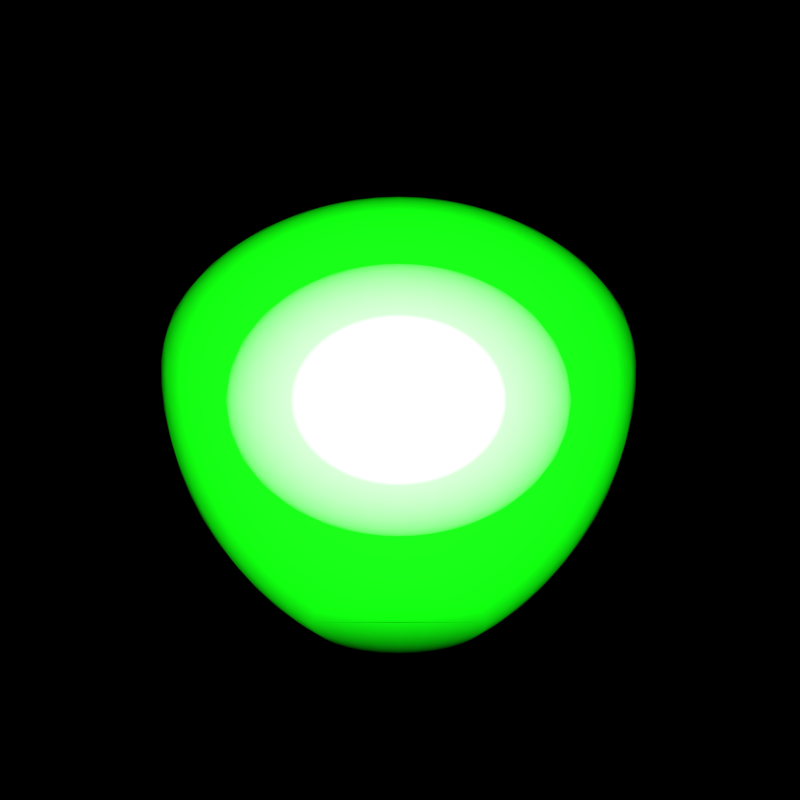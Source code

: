 # Source: Small_Energy_Blast.blend  (saved by Blender 3.1.7; exported with 4.5.12 LTS)
import bpy
from mathutils import Matrix  # noqa: F401  (used for matrix-valued properties, if any)

bpy.ops.wm.read_factory_settings(use_empty=True)
scene = bpy.context.scene
scene.name = 'Scene'

# ---- collections
col_outfit_camera = bpy.data.collections.new('Outfit Camera'); scene.collection.children.link(col_outfit_camera)
col_top_camera = bpy.data.collections.new('Top Camera'); scene.collection.children.link(col_top_camera)
col_nova_camera = bpy.data.collections.new('Nova Camera'); scene.collection.children.link(col_nova_camera)
col_outfit = bpy.data.collections.new('Outfit'); scene.collection.children.link(col_outfit)
col_green = bpy.data.collections.new('Green'); scene.collection.children.link(col_green)

# ---- materials (node trees are filled in below, after node groups)
mat_material = bpy.data.materials.new('Material')
mat_outer_glow = bpy.data.materials.new('Outer Glow')
mat_red_glow = bpy.data.materials.new('Red Glow')
mat_red_glow.diffuse_color = (0.9911, 0.0, 0.1119, 1.0)
mat_inner_glow = bpy.data.materials.new('Inner Glow')
mat_outer_glow_001 = bpy.data.materials.new('Outer Glow.001')
mat_outer_glow_001.diffuse_color = (0.5457, 1.0, 0.5457, 1.0)
mat_green_glow = bpy.data.materials.new('Green Glow')
mat_green_glow.diffuse_color = (0.005181, 0.9911, 0.005182, 1.0)

# ---- node groups
ng_auto_smooth = bpy.data.node_groups.new('Auto Smooth', 'GeometryNodeTree')
_s = ng_auto_smooth.interface.new_socket(name='Geometry', in_out='OUTPUT', socket_type='NodeSocketGeometry')
_s = ng_auto_smooth.interface.new_socket(name='Geometry', in_out='INPUT', socket_type='NodeSocketGeometry')
_s = ng_auto_smooth.interface.new_socket(name='Angle', in_out='INPUT', socket_type='NodeSocketFloat')
_s.subtype = 'ANGLE'
_s.min_value = 0.0
_s.max_value = 3.142
ng_auto_smooth.is_modifier = True
_N = ng_auto_smooth.nodes; _L = ng_auto_smooth.links
n0 = _N.new('NodeGroupOutput'); n0.name = 'Group Output'; n0.location = (480, -100)
n1 = _N.new('NodeGroupInput'); n1.name = 'Group Input'; n1.location = (-420, -300)
n2 = _N.new('NodeGroupInput'); n2.name = 'Group Input.001'; n2.location = (-60, -100)
n3 = _N.new('GeometryNodeSetShadeSmooth'); n3.name = 'Set Shade Smooth'; n3.location = (120, -100)
n3.domain = 'EDGE'
n4 = _N.new('GeometryNodeSetShadeSmooth'); n4.name = 'Set Shade Smooth.001'; n4.location = (300, -100)
n5 = _N.new('GeometryNodeInputMeshEdgeAngle'); n5.name = 'Edge Angle'; n5.location = (-420, -220)
n6 = _N.new('GeometryNodeInputEdgeSmooth'); n6.name = 'Is Edge Smooth'; n6.location = (-60, -160)
n7 = _N.new('GeometryNodeInputShadeSmooth'); n7.name = 'Is Face Smooth'; n7.location = (-240, -340)
n8 = _N.new('FunctionNodeBooleanMath'); n8.name = 'Boolean Math'; n8.location = (-60, -220)
n9 = _N.new('FunctionNodeCompare'); n9.name = 'Compare'; n9.location = (-240, -180)
n9.operation = 'LESS_EQUAL'
_L.new(n5.outputs[0], n9.inputs[0])
_L.new(n4.outputs[0], n0.inputs[0])
_L.new(n1.outputs[1], n9.inputs[1])
_L.new(n9.outputs[0], n8.inputs[0])
_L.new(n7.outputs[0], n8.inputs[1])
_L.new(n2.outputs[0], n3.inputs[0])
_L.new(n6.outputs[0], n3.inputs[1])
_L.new(n3.outputs[0], n4.inputs[0])
_L.new(n8.outputs[0], n3.inputs[2])
n0.is_active_output = True

# ---- material node trees
mat_material.use_nodes = True; mat_material.node_tree.nodes.clear()
_N = mat_material.node_tree.nodes; _L = mat_material.node_tree.links
n0 = _N.new('ShaderNodeOutputMaterial'); n0.name = 'Material Output'; n0.location = (300, 300)
n1 = _N.new('ShaderNodeEmission'); n1.name = 'Emission'; n1.location = (10, 300)
n1.inputs[1].default_value = 0.5
_L.new(n1.outputs[0], n0.inputs[0])
n0.is_active_output = True
mat_outer_glow.use_nodes = True; mat_outer_glow.node_tree.nodes.clear()
_N = mat_outer_glow.node_tree.nodes; _L = mat_outer_glow.node_tree.links
n0 = _N.new('ShaderNodeOutputMaterial'); n0.name = 'Material Output'; n0.location = (337, 300)
n1 = _N.new('ShaderNodeEmission'); n1.name = 'Emission'; n1.location = (-87, 262)
n1.inputs[1].default_value = 0.8
_L.new(n1.outputs[0], n0.inputs[1])
n0.is_active_output = True
mat_red_glow.use_nodes = True; mat_red_glow.node_tree.nodes.clear()
_N = mat_red_glow.node_tree.nodes; _L = mat_red_glow.node_tree.links
n0 = _N.new('ShaderNodeOutputMaterial'); n0.name = 'Material Output'; n0.location = (337, 300)
n1 = _N.new('ShaderNodeEmission'); n1.name = 'Emission'; n1.location = (-87, 262)
n1.inputs[0].default_value = (0.9911, 0.0, 0.1119, 1.0)
n1.inputs[1].default_value = 1.4
_L.new(n1.outputs[0], n0.inputs[1])
n0.is_active_output = True
mat_inner_glow.use_nodes = True; mat_inner_glow.node_tree.nodes.clear()
_N = mat_inner_glow.node_tree.nodes; _L = mat_inner_glow.node_tree.links
n0 = _N.new('ShaderNodeOutputMaterial'); n0.name = 'Material Output'; n0.location = (337, 300)
n1 = _N.new('ShaderNodeEmission'); n1.name = 'Emission'; n1.location = (-87, 262)
n1.inputs[1].default_value = 1.3
_L.new(n1.outputs[0], n0.inputs[1])
n0.is_active_output = True
mat_outer_glow_001.use_nodes = True; mat_outer_glow_001.node_tree.nodes.clear()
_N = mat_outer_glow_001.node_tree.nodes; _L = mat_outer_glow_001.node_tree.links
n0 = _N.new('ShaderNodeOutputMaterial'); n0.name = 'Material Output'; n0.location = (337, 300)
n1 = _N.new('ShaderNodeEmission'); n1.name = 'Emission'; n1.location = (-87, 262)
n1.inputs[0].default_value = (0.5457, 1.0, 0.5457, 1.0)
n1.inputs[1].default_value = 1.2
_L.new(n1.outputs[0], n0.inputs[1])
n0.is_active_output = True
mat_green_glow.use_nodes = True; mat_green_glow.node_tree.nodes.clear()
_N = mat_green_glow.node_tree.nodes; _L = mat_green_glow.node_tree.links
n0 = _N.new('ShaderNodeOutputMaterial'); n0.name = 'Material Output'; n0.location = (337, 300)
n1 = _N.new('ShaderNodeEmission'); n1.name = 'Emission'; n1.location = (-87, 262)
n1.inputs[0].default_value = (0.005181, 0.9911, 0.005182, 1.0)
n1.inputs[1].default_value = 1.4
_L.new(n1.outputs[0], n0.inputs[1])
n0.is_active_output = True

# ---- world
world_world = bpy.data.worlds.new('World'); scene.world = world_world
world_world.color = (0.0, 0.0, 0.0)
world_world.use_sun_shadow = False
world_world.sun_shadow_jitter_overblur = 0.0
world_world.cycles.sampling_method = 'NONE'
world_world.cycles.sample_map_resolution = 256

# ---- cameras
cam_camera_002 = bpy.data.cameras.new('Camera.002')
cam_camera_002.type = 'ORTHO'
cam_camera_002.clip_end = 100.0
cam_camera_002.lens = 441.0
cam_camera_002.sensor_width = 32.0
cam_camera_002.sensor_height = 18.0
cam_camera_002.ortho_scale = 1.1
cam_camera_002.show_background_images = True
cam_camera_002.dof.focus_distance = 0.0
cam_camera_001 = bpy.data.cameras.new('Camera.001')
cam_camera_001.type = 'ORTHO'
cam_camera_001.clip_end = 100.0
cam_camera_001.lens = 170.0
cam_camera_001.sensor_width = 32.0
cam_camera_001.sensor_height = 18.0
cam_camera_001.ortho_scale = 5.0
cam_camera_001.show_composition_thirds = True
cam_camera_001.dof.focus_distance = 0.0
cam_camera_003 = bpy.data.cameras.new('Camera.003')
cam_camera_003.type = 'ORTHO'
cam_camera_003.clip_end = 100.0
cam_camera_003.lens = 170.0
cam_camera_003.sensor_width = 32.0
cam_camera_003.sensor_height = 18.0
cam_camera_003.ortho_scale = 5.0
cam_camera_003.show_composition_thirds = True
cam_camera_003.dof.focus_distance = 0.0

# ---- lights
light_lamp_002 = bpy.data.lights.new('Lamp.002', 'POINT')
light_lamp_002.transmission_factor = 0.0
light_lamp_002.cutoff_distance = 30.0
light_lamp_002.energy = 500.0
light_lamp_002.shadow_buffer_clip_start = 1.001
light_lamp_002.shadow_soft_size = 1.0
light_lamp_002.shadow_maximum_resolution = 0.006
light_lamp_002.use_absolute_resolution = True
light_lamp_002.cycles.use_multiple_importance_sampling = False
light_sun_002 = bpy.data.lights.new('Sun.002', 'SUN')
light_sun_002.transmission_factor = 0.0
light_sun_002.angle = 1.571
light_sun_002.energy = 2.5
light_sun_002.shadow_buffer_clip_start = 0.5
light_sun_002.shadow_soft_size = 1.0
light_sun_002.shadow_cascade_max_distance = 1000.0
light_sun_002.cycles.use_multiple_importance_sampling = False
light_point_001 = bpy.data.lights.new('Point.001', 'POINT')
light_point_001.color = (0.7187, 0.8527, 1.0)
light_point_001.transmission_factor = 0.0
light_point_001.energy = 2000.0
light_point_001.shadow_buffer_clip_start = 0.5
light_point_001.shadow_soft_size = 0.1
light_point_001.shadow_maximum_resolution = 0.006
light_point_001.use_absolute_resolution = True
light_point_001.cycles.use_multiple_importance_sampling = False
light_sun_001 = bpy.data.lights.new('Sun.001', 'SUN')
light_sun_001.transmission_factor = 0.0
light_sun_001.angle = 0.1993
light_sun_001.energy = 5.0
light_sun_001.shadow_buffer_clip_start = 0.5
light_sun_001.shadow_soft_size = 0.1
light_sun_001.shadow_cascade_max_distance = 1000.0
light_sun_001.cycles.use_multiple_importance_sampling = False
light_point_002 = bpy.data.lights.new('Point.002', 'POINT')
light_point_002.color = (0.7187, 0.8527, 1.0)
light_point_002.transmission_factor = 0.0
light_point_002.energy = 2000.0
light_point_002.shadow_buffer_clip_start = 0.5
light_point_002.shadow_soft_size = 0.1
light_point_002.shadow_maximum_resolution = 0.006
light_point_002.use_absolute_resolution = True
light_point_002.cycles.use_multiple_importance_sampling = False
light_sun_003 = bpy.data.lights.new('Sun.003', 'SUN')
light_sun_003.transmission_factor = 0.0
light_sun_003.angle = 0.1993
light_sun_003.energy = 5.0
light_sun_003.shadow_buffer_clip_start = 0.5
light_sun_003.shadow_soft_size = 0.1
light_sun_003.shadow_cascade_max_distance = 1000.0
light_sun_003.cycles.use_multiple_importance_sampling = False

# ---- meshes
me_circle_002 = bpy.data.meshes.new('Circle.002')
me_circle_002.from_pydata([(0.8315, -0.5556, 0.0), (0.9239, 0.3827, 0.0), (0.8315, 0.5556, 0.0), (0.7071, 0.7071, 0.0), (0.5556, 0.8315, 0.0), (0.1951, 0.9808, 0.0), (-1.145e-07, 1.0, 6.966e-08), (-1.416e-07, 0.9808, 0.1951), (-1.863e-07, 0.9239, 0.3827), (-7.451e-08, 0.8315, 0.5556), (-1.341e-07, 0.7071, 0.7071), (2.98e-08, 0.5556, 0.8315), (-1.043e-07, 0.3827, 0.9239), (4.47e-08, 0.1951, 0.9808), (1.49e-07, -1.781e-07, 1.0), (4.47e-08, -0.1951, 0.9808), (1.043e-07, -0.3827, 0.9239), (2.98e-08, -0.5556, 0.8315), (7.451e-08, -0.7071, 0.7071), (1.267e-07, -0.8315, 0.5556), (1.788e-07, -0.9239, 0.3827), (1.602e-07, -0.9808, 0.1951), (0.03806, 0.9808, 0.1913), (0.07466, 0.9239, 0.3753), (0.1084, 0.8315, 0.5449), (0.1379, 0.7071, 0.6935), (0.1622, 0.5556, 0.8155), (0.1802, 0.3827, 0.9061), (0.1913, 0.1951, 0.9619), (0.1951, -1.755e-07, 0.9808), (0.1913, -0.1951, 0.9619), (0.1802, -0.3827, 0.9061), (0.1622, -0.5556, 0.8155), (0.1379, -0.7071, 0.6935), (0.1084, -0.8315, 0.5449), (0.07466, -0.9239, 0.3753), (0.03806, -0.9808, 0.1913), (0.07466, 0.9808, 0.1802), (0.1464, 0.9239, 0.3536), (0.2126, 0.8315, 0.5133), (0.2706, 0.7071, 0.6533), (0.3182, 0.5556, 0.7682), (0.3536, 0.3827, 0.8536), (0.3753, 0.1951, 0.9061), (0.3827, -1.678e-07, 0.9239), (0.3753, -0.1951, 0.9061), (0.3536, -0.3827, 0.8536), (0.3182, -0.5556, 0.7682), (0.2706, -0.7071, 0.6533), (0.2126, -0.8315, 0.5133), (0.1464, -0.9239, 0.3536), (0.07466, -0.9808, 0.1802), (0.1084, 0.9808, 0.1622), (0.2126, 0.9239, 0.3182), (0.3087, 0.8315, 0.4619), (0.3928, 0.7071, 0.5879), (0.4619, 0.5556, 0.6913), (0.5133, 0.3827, 0.7682), (0.5449, 0.1951, 0.8155), (0.5556, -1.554e-07, 0.8315), (0.5449, -0.1951, 0.8155), (0.5133, -0.3827, 0.7682), (0.4619, -0.5556, 0.6913), (0.3928, -0.7071, 0.5879), (0.3087, -0.8315, 0.4619), (0.2126, -0.9239, 0.3182), (0.1084, -0.9808, 0.1622), (0.1379, 0.9808, 0.1379), (0.2706, 0.9239, 0.2706), (0.3928, 0.8315, 0.3928), (0.5, 0.7071, 0.5), (0.5879, 0.5556, 0.5879), (0.6533, 0.3827, 0.6533), (0.6935, 0.1951, 0.6935), (0.7071, -1.387e-07, 0.7071), (0.6935, -0.1951, 0.6935), (0.6533, -0.3827, 0.6533), (0.5879, -0.5556, 0.5879), (0.5, -0.7071, 0.5), (0.3928, -0.8315, 0.3928), (0.2706, -0.9239, 0.2706), (0.1379, -0.9808, 0.1379), (0.1622, 0.9808, 0.1084), (0.3182, 0.9239, 0.2126), (0.4619, 0.8315, 0.3087), (0.5879, 0.7071, 0.3928), (0.6913, 0.5556, 0.4619), (0.7682, 0.3827, 0.5133), (0.8155, 0.1951, 0.5449), (0.8315, -1.184e-07, 0.5556), (0.8155, -0.1951, 0.5449), (0.7682, -0.3827, 0.5133), (0.6913, -0.5556, 0.4619), (0.5879, -0.7071, 0.3928), (0.4619, -0.8315, 0.3087), (0.3182, -0.9239, 0.2126), (0.1622, -0.9808, 0.1084), (0.1802, 0.9808, 0.07466), (0.3536, 0.9239, 0.1464), (0.5133, 0.8315, 0.2126), (0.6533, 0.7071, 0.2706), (0.7682, 0.5556, 0.3182), (0.8536, 0.3827, 0.3536), (0.9061, 0.1951, 0.3753), (0.9239, -9.513e-08, 0.3827), (0.9061, -0.1951, 0.3753), (0.8536, -0.3827, 0.3536), (0.7682, -0.5556, 0.3182), (0.6533, -0.7071, 0.2706), (0.5133, -0.8315, 0.2126), (0.3536, -0.9239, 0.1464), (0.1802, -0.9808, 0.07466), (-4.649e-08, -1.0, -2.389e-07), (0.1913, 0.9808, 0.03806), (0.3753, 0.9239, 0.07466), (0.5449, 0.8315, 0.1084), (0.6935, 0.7071, 0.1379), (0.8155, 0.5556, 0.1622), (0.9061, 0.3827, 0.1802), (0.9619, 0.1951, 0.1913), (0.9808, -6.992e-08, 0.1951), (0.9619, -0.1951, 0.1913), (0.9061, -0.3827, 0.1802), (0.8155, -0.5556, 0.1622), (0.6935, -0.7071, 0.1379), (0.5449, -0.8315, 0.1084), (0.3753, -0.9239, 0.07466), (0.1913, -0.9808, 0.03806), (0.3827, 0.9239, 3.278e-07), (0.9808, 0.1951, -1.043e-07), (1.0, -4.371e-08, -1.639e-07), (0.9808, -0.1951, -1.043e-07), (0.9239, -0.3827, -1.639e-07), (0.7071, -0.7071, -1.341e-07), (0.5556, -0.8315, -2.682e-07), (0.3827, -0.9239, -3.204e-07), (0.1951, -0.9808, -2.608e-07)], [], [(14, 29, 28, 13), (15, 30, 29, 14), (16, 31, 30, 15), (17, 32, 31, 16), (18, 33, 32, 17), (19, 34, 33, 18), (20, 35, 34, 19), (7, 22, 6), (21, 36, 35, 20), (8, 23, 22, 7), (112, 36, 21), (9, 24, 23, 8), (10, 25, 24, 9), (11, 26, 25, 10), (12, 27, 26, 11), (13, 28, 27, 12), (32, 47, 46, 31), (33, 48, 47, 32), (34, 49, 48, 33), (35, 50, 49, 34), (22, 37, 6), (36, 51, 50, 35), (23, 38, 37, 22), (112, 51, 36), (24, 39, 38, 23), (25, 40, 39, 24), (26, 41, 40, 25), (27, 42, 41, 26), (28, 43, 42, 27), (29, 44, 43, 28), (30, 45, 44, 29), (31, 46, 45, 30), (50, 65, 64, 49), (37, 52, 6), (51, 66, 65, 50), (38, 53, 52, 37), (112, 66, 51), (39, 54, 53, 38), (40, 55, 54, 39), (41, 56, 55, 40), (42, 57, 56, 41), (43, 58, 57, 42), (44, 59, 58, 43), (45, 60, 59, 44), (46, 61, 60, 45), (47, 62, 61, 46), (48, 63, 62, 47), (49, 64, 63, 48), (55, 70, 69, 54), (56, 71, 70, 55), (57, 72, 71, 56), (58, 73, 72, 57), (59, 74, 73, 58), (60, 75, 74, 59), (61, 76, 75, 60), (62, 77, 76, 61), (63, 78, 77, 62), (64, 79, 78, 63), (65, 80, 79, 64), (52, 67, 6), (66, 81, 80, 65), (53, 68, 67, 52), (112, 81, 66), (54, 69, 68, 53), (73, 88, 87, 72), (74, 89, 88, 73), (75, 90, 89, 74), (76, 91, 90, 75), (77, 92, 91, 76), (78, 93, 92, 77), (79, 94, 93, 78), (80, 95, 94, 79), (67, 82, 6), (81, 96, 95, 80), (68, 83, 82, 67), (112, 96, 81), (69, 84, 83, 68), (70, 85, 84, 69), (71, 86, 85, 70), (72, 87, 86, 71), (91, 106, 105, 90), (92, 107, 106, 91), (93, 108, 107, 92), (94, 109, 108, 93), (95, 110, 109, 94), (82, 97, 6), (96, 111, 110, 95), (83, 98, 97, 82), (112, 111, 96), (84, 99, 98, 83), (85, 100, 99, 84), (86, 101, 100, 85), (87, 102, 101, 86), (88, 103, 102, 87), (89, 104, 103, 88), (90, 105, 104, 89), (109, 125, 124, 108), (110, 126, 125, 109), (97, 113, 6), (111, 127, 126, 110), (98, 114, 113, 97), (112, 127, 111), (99, 115, 114, 98), (100, 116, 115, 99), (101, 117, 116, 100), (102, 118, 117, 101), (103, 119, 118, 102), (104, 120, 119, 103), (105, 121, 120, 104), (106, 122, 121, 105), (107, 123, 122, 106), (108, 124, 123, 107), (114, 128, 5, 113), (112, 136, 127), (115, 4, 128, 114), (116, 3, 4, 115), (117, 2, 3, 116), (118, 1, 2, 117), (119, 129, 1, 118), (120, 130, 129, 119), (121, 131, 130, 120), (122, 132, 131, 121), (123, 0, 132, 122), (124, 133, 0, 123), (125, 134, 133, 124), (126, 135, 134, 125), (113, 5, 6), (127, 136, 135, 126)])
me_circle_002.polygons.foreach_set('use_smooth', [True] * 128)
_uv = me_circle_002.uv_layers.new(name='UVMap')
_uv.uv.foreach_set('vector', [0.0, 0.0, 0.0, 0.0, 0.0, 0.0, 0.0, 0.0, 0.0, 0.0, 0.0, 0.0, 0.0, 0.0, 0.0, 0.0, 0.0, 0.0, 0.0, 0.0, 0.0, 0.0, 0.0, 0.0, 0.0, 0.0, 0.0, 0.0, 0.0, 0.0, 0.0, 0.0, 0.0, 0.0, 0.0, 0.0, 0.0, 0.0, 0.0, 0.0, 0.0, 0.0, 0.0, 0.0, 0.0, 0.0, 0.0, 0.0, 0.0, 0.0, 0.0, 0.0, 0.0, 0.0, 0.0, 0.0, 0.0, 0.0, 0.0, 0.0, 0.0, 0.0, 0.0, 0.0, 0.0, 0.0, 0.0, 0.0, 0.0, 0.0, 0.0, 0.0, 0.0, 0.0, 0.0, 0.0, 0.0, 0.0, 0.0, 0.0, 0.0, 0.0, 0.0, 0.0, 0.0, 0.0, 0.0, 0.0, 0.0, 0.0, 0.0, 0.0, 0.0, 0.0, 0.0, 0.0, 0.0, 0.0, 0.0, 0.0, 0.0, 0.0, 0.0, 0.0, 0.0, 0.0, 0.0, 0.0, 0.0, 0.0, 0.0, 0.0, 0.0, 0.0, 0.0, 0.0, 0.0, 0.0, 0.0, 0.0, 0.0, 0.0, 0.0, 0.0, 0.0, 0.0, 0.0, 0.0, 0.0, 0.0, 0.0, 0.0, 0.0, 0.0, 0.0, 0.0, 0.0, 0.0, 0.0, 0.0, 0.0, 0.0, 0.0, 0.0, 0.0, 0.0, 0.0, 0.0, 0.0, 0.0, 0.0, 0.0, 0.0, 0.0, 0.0, 0.0, 0.0, 0.0, 0.0, 0.0, 0.0, 0.0, 0.0, 0.0, 0.0, 0.0, 0.0, 0.0, 0.0, 0.0, 0.0, 0.0, 0.0, 0.0, 0.0, 0.0, 0.0, 0.0, 0.0, 0.0, 0.0, 0.0, 0.0, 0.0, 0.0, 0.0, 0.0, 0.0, 0.0, 0.0, 0.0, 0.0, 0.0, 0.0, 0.0, 0.0, 0.0, 0.0, 0.0, 0.0, 0.0, 0.0, 0.0, 0.0, 0.0, 0.0, 0.0, 0.0, 0.0, 0.0, 0.0, 0.0, 0.0, 0.0, 0.0, 0.0, 0.0, 0.0, 0.0, 0.0, 0.0, 0.0, 0.0, 0.0, 0.0, 0.0, 0.0, 0.0, 0.0, 0.0, 0.0, 0.0, 0.0, 0.0, 0.0, 0.0, 0.0, 0.0, 0.0, 0.0, 0.0, 0.0, 0.0, 0.0, 0.0, 0.0, 0.0, 0.0, 0.0, 0.0, 0.0, 0.0, 0.0, 0.0, 0.0, 0.0, 0.0, 0.0, 0.0, 0.0, 0.0, 0.0, 0.0, 0.0, 0.0, 0.0, 0.0, 0.0, 0.0, 0.0, 0.0, 0.0, 0.0, 0.0, 0.0, 0.0, 0.0, 0.0, 0.0, 0.0, 0.0, 0.0, 0.0, 0.0, 0.0, 0.0, 0.0, 0.0, 0.0, 0.0, 0.0, 0.0, 0.0, 0.0, 0.0, 0.0, 0.0, 0.0, 0.0, 0.0, 0.0, 0.0, 0.0, 0.0, 0.0, 0.0, 0.0, 0.0, 0.0, 0.0, 0.0, 0.0, 0.0, 0.0, 0.0, 0.0, 0.0, 0.0, 0.0, 0.0, 0.0, 0.0, 0.0, 0.0, 0.0, 0.0, 0.0, 0.0, 0.0, 0.0, 0.0, 0.0, 0.0, 0.0, 0.0, 0.0, 0.0, 0.0, 0.0, 0.0, 0.0, 0.0, 0.0, 0.0, 0.0, 0.0, 0.0, 0.0, 0.0, 0.0, 0.0, 0.0, 0.0, 0.0, 0.0, 0.0, 0.0, 0.0, 0.0, 0.0, 0.0, 0.0, 0.0, 0.0, 0.0, 0.0, 0.0, 0.0, 0.0, 0.0, 0.0, 0.0, 0.0, 0.0, 0.0, 0.0, 0.0, 0.0, 0.0, 0.0, 0.0, 0.0, 0.0, 0.0, 0.0, 0.0, 0.0, 0.0, 0.0, 0.0, 0.0, 0.0, 0.0, 0.0, 0.0, 0.0, 0.0, 0.0, 0.0, 0.0, 0.0, 0.0, 0.0, 0.0, 0.0, 0.0, 0.0, 0.0, 0.0, 0.0, 0.0, 0.0, 0.0, 0.0, 0.0, 0.0, 0.0, 0.0, 0.0, 0.0, 0.0, 0.0, 0.0, 0.0, 0.0, 0.0, 0.0, 0.0, 0.0, 0.0, 0.0, 0.0, 0.0, 0.0, 0.0, 0.0, 0.0, 0.0, 0.0, 0.0, 0.0, 0.0, 0.0, 0.0, 0.0, 0.0, 0.0, 0.0, 0.0, 0.0, 0.0, 0.0, 0.0, 0.0, 0.0, 0.0, 0.0, 0.0, 0.0, 0.0, 0.0, 0.0, 0.0, 0.0, 0.0, 0.0, 0.0, 0.0, 0.0, 0.0, 0.0, 0.0, 0.0, 0.0, 0.0, 0.0, 0.0, 0.0, 0.0, 0.0, 0.0, 0.0, 0.0, 0.0, 0.0, 0.0, 0.0, 0.0, 0.0, 0.0, 0.0, 0.0, 0.0, 0.0, 0.0, 0.0, 0.0, 0.0, 0.0, 0.0, 0.0, 0.0, 0.0, 0.0, 0.0, 0.0, 0.0, 0.0, 0.0, 0.0, 0.0, 0.0, 0.0, 0.0, 0.0, 0.0, 0.0, 0.0, 0.0, 0.0, 0.0, 0.0, 0.0, 0.0, 0.0, 0.0, 0.0, 0.0, 0.0, 0.0, 0.0, 0.0, 0.0, 0.0, 0.0, 0.0, 0.0, 0.0, 0.0, 0.0, 0.0, 0.0, 0.0, 0.0, 0.0, 0.0, 0.0, 0.0, 0.0, 0.0, 0.0, 0.0, 0.0, 0.0, 0.0, 0.0, 0.0, 0.0, 0.0, 0.0, 0.0, 0.0, 0.0, 0.0, 0.0, 0.0, 0.0, 0.0, 0.0, 0.0, 0.0, 0.0, 0.0, 0.0, 0.0, 0.0, 0.0, 0.0, 0.0, 0.0, 0.0, 0.0, 0.0, 0.0, 0.0, 0.0, 0.0, 0.0, 0.0, 0.0, 0.0, 0.0, 0.0, 0.0, 0.0, 0.0, 0.0, 0.0, 0.0, 0.0, 0.0, 0.0, 0.0, 0.0, 0.0, 0.0, 0.0, 0.0, 0.0, 0.0, 0.0, 0.0, 0.0, 0.0, 0.0, 0.0, 0.0, 0.0, 0.0, 0.0, 0.0, 0.0, 0.0, 0.0, 0.0, 0.0, 0.0, 0.0, 0.0, 0.0, 0.0, 0.0, 0.0, 0.0, 0.0, 0.0, 0.0, 0.0, 0.0, 0.0, 0.0, 0.0, 0.0, 0.0, 0.0, 0.0, 0.0, 0.0, 0.0, 0.0, 0.0, 0.0, 0.0, 0.0, 0.0, 0.0, 0.0, 0.0, 0.0, 0.0, 0.0, 0.0, 0.0, 0.0, 0.0, 0.0, 0.0, 0.0, 0.0, 0.0, 0.0, 0.0, 0.0, 0.0, 0.0, 0.0, 0.0, 0.0, 0.0, 0.0, 0.0, 0.0, 0.0, 0.0, 0.0, 0.0, 0.0, 0.0, 0.0, 0.0, 0.0, 0.0, 0.0, 0.0, 0.0, 0.0, 0.0, 0.0, 0.0, 0.0, 0.0, 0.0, 0.0, 0.0, 0.0, 0.0, 0.0, 0.0, 0.0, 0.0, 0.0, 0.0, 0.0, 0.0, 0.0, 0.0, 0.0, 0.0, 0.0, 0.0, 0.0, 0.0, 0.0, 0.0, 0.0, 0.0, 0.0, 0.0, 0.0, 0.0, 0.0, 0.0, 0.0, 0.0, 0.0, 0.0, 0.0, 0.0, 0.0, 0.0, 0.0, 0.0, 0.0, 0.0, 0.0, 0.0, 0.0, 0.0, 0.0, 0.0, 0.0, 0.0, 0.0, 0.0, 0.0, 0.0, 0.0, 0.0, 0.0, 0.0, 0.0, 0.0, 0.0, 0.0, 0.0, 0.0, 0.0, 0.0, 0.0, 0.0, 0.0, 0.0, 0.0, 0.0, 0.0, 0.0, 0.0, 0.0, 0.0, 0.0, 0.0, 0.0, 0.0, 0.0, 0.0, 0.0, 0.0, 0.0, 0.0, 0.0, 0.0, 0.0, 0.0, 0.0, 0.0, 0.0, 0.0, 0.0, 0.0, 0.0, 0.0, 0.0, 0.0, 0.0, 0.0, 0.0, 0.0, 0.0, 0.0, 0.0, 0.0, 0.0, 0.0, 0.0, 0.0, 0.0, 0.0, 0.0, 0.0, 0.0, 0.0, 0.0, 0.0, 0.0, 0.0, 0.0, 0.0, 0.0, 0.0, 0.0, 0.0, 0.0, 0.0, 0.0, 0.0, 0.0, 0.0, 0.0, 0.0, 0.0, 0.0, 0.0, 0.0, 0.0, 0.0, 0.0, 0.0, 0.0, 0.0, 0.0, 0.0, 0.0, 0.0, 0.0, 0.0, 0.0, 0.0, 0.0, 0.0, 0.0, 0.0, 0.0, 0.0, 0.0, 0.0, 0.0, 0.0, 0.0, 0.0, 0.0, 0.0, 0.0, 0.0, 0.0, 0.0, 0.0, 0.0, 0.0, 0.0, 0.0, 0.0, 0.0, 0.0, 0.0, 0.0, 0.0, 0.0, 0.0, 0.0, 0.0, 0.0, 0.0, 0.0, 0.0, 0.0, 0.0, 0.0, 0.0, 0.0, 0.0, 0.0, 0.0, 0.0, 0.0, 0.0, 0.0, 0.0, 0.0, 0.0, 0.0, 0.0, 0.0, 0.0, 0.0, 0.0, 0.0, 0.0, 0.0, 0.0, 0.0, 0.0, 0.0, 0.0, 0.0, 0.0, 0.0, 0.0, 0.0, 0.0, 0.0, 0.0, 0.0, 0.0, 0.0, 0.0, 0.0, 0.0, 0.0, 0.0, 0.0, 0.0, 0.0, 0.0, 0.0, 0.0, 0.0, 0.0, 0.0, 0.0, 0.0, 0.0, 0.0, 0.0, 0.0, 0.0, 0.0, 0.0, 0.0, 0.0, 0.0, 0.0, 0.0, 0.0, 0.0, 0.0, 0.0, 0.0, 0.0, 0.0, 0.0, 0.0, 0.0, 0.0, 0.0, 0.0, 0.0, 0.0, 0.0, 0.0, 0.0, 0.0, 0.0, 0.0, 0.0, 0.0, 0.0, 0.0, 0.0, 0.0, 0.0, 0.0, 0.0])
me_circle_002.materials.append(mat_outer_glow)
me_circle_002.use_remesh_fix_poles = True
me_circle_002.use_remesh_preserve_attributes = False
me_circle_002.update()
me_mesh = bpy.data.meshes.new('Mesh')
me_mesh.from_pydata([(1.483, 1.498, 0.0), (1.466, 1.709, 0.0), (1.434, 1.921, 0.0), (1.388, 2.132, 0.0), (1.327, 2.341, 0.0), (1.254, 2.547, 0.0), (1.167, 2.746, 0.0), (1.067, 2.938, 0.0), (0.9544, 3.121, 0.0), (0.8298, 3.293, 0.0), (0.6934, 3.452, 0.0), (0.5456, 3.596, 0.0), (0.1851, 0.01307, 0.0), (0.3677, 0.0508, 0.0), (0.5451, 0.1109, 0.0), (0.7148, 0.1913, 0.0), (0.8742, 0.2895, 0.0), (1.021, 0.4034, 0.0), (1.152, 0.5308, 0.0), (1.265, 0.6694, 0.0), (1.357, 0.817, 0.0), (1.426, 0.9713, 0.0), (1.47, 1.13, 0.0), (1.485, 1.291, 0.0), (1.456, 1.291, 0.2896), (1.454, 1.498, 0.2892), (1.437, 1.709, 0.2859), (1.406, 1.921, 0.2797), (1.361, 2.132, 0.2707), (1.302, 2.341, 0.259), (1.23, 2.547, 0.2446), (1.144, 2.746, 0.2276), (1.046, 2.938, 0.2081), (0.936, 3.121, 0.1862), (0.8138, 3.293, 0.1619), (0.6801, 3.452, 0.1353), (0.5351, 3.596, 0.1064), (0.1816, 0.01307, 0.03612), (0.3607, 0.0508, 0.07174), (0.5347, 0.1109, 0.1064), (0.7011, 0.1913, 0.1395), (0.8574, 0.2895, 0.1705), (1.001, 0.4034, 0.1991), (1.13, 0.5308, 0.2247), (1.24, 0.6694, 0.2467), (1.331, 0.817, 0.2647), (1.399, 0.9713, 0.2782), (1.441, 1.13, 0.2867), (1.37, 1.498, 0.5674), (1.354, 1.709, 0.5608), (1.325, 1.921, 0.5487), (1.282, 2.132, 0.531), (1.226, 2.341, 0.508), (1.158, 2.547, 0.4798), (1.078, 2.746, 0.4465), (0.9856, 2.938, 0.4082), (0.8817, 3.121, 0.3652), (0.7666, 3.293, 0.3175), (0.6406, 3.452, 0.2654), (0.5041, 3.596, 0.2088), (0.1711, 0.01307, 0.07085), (0.3397, 0.0508, 0.1407), (0.5036, 0.1109, 0.2086), (0.6604, 0.1913, 0.2736), (0.8077, 0.2895, 0.3345), (0.943, 0.4034, 0.3906), (1.064, 0.5308, 0.4407), (1.168, 0.6694, 0.484), (1.254, 0.817, 0.5193), (1.318, 0.9713, 0.5458), (1.358, 1.13, 0.5624), (1.372, 1.291, 0.5681), (1.234, 1.291, 0.8248), (1.233, 1.498, 0.8237), (1.219, 1.709, 0.8142), (1.192, 1.921, 0.7965), (1.154, 2.132, 0.7709), (1.104, 2.341, 0.7375), (1.042, 2.547, 0.6965), (0.9701, 2.746, 0.6482), (0.887, 2.938, 0.5927), (0.7935, 3.121, 0.5302), (0.6899, 3.293, 0.461), (0.5765, 3.452, 0.3852), (0.4536, 3.596, 0.3031), (0.1539, 0.01307, 0.1029), (0.3057, 0.0508, 0.2043), (0.4533, 0.1109, 0.3029), (0.5944, 0.1913, 0.3971), (0.7269, 0.2895, 0.4857), (0.8487, 0.4034, 0.5671), (0.9576, 0.5308, 0.6399), (1.052, 0.6694, 0.7026), (1.128, 0.817, 0.7539), (1.186, 0.9713, 0.7924), (1.222, 1.13, 0.8165), (1.05, 1.291, 1.05), (1.048, 1.498, 1.048), (1.036, 1.709, 1.036), (1.014, 1.921, 1.014), (0.9812, 2.132, 0.9812), (0.9386, 2.341, 0.9386), (0.8865, 2.547, 0.8865), (0.825, 2.746, 0.825), (0.7543, 2.938, 0.7543), (0.6748, 3.121, 0.6748), (0.5868, 3.293, 0.5868), (0.4903, 3.452, 0.4903), (0.3858, 3.596, 0.3858), (0.1309, 0.01307, 0.1309), (0.26, 0.0508, 0.26), (0.3855, 0.1109, 0.3855), (0.5055, 0.1913, 0.5055), (0.6181, 0.2895, 0.6181), (0.7217, 0.4034, 0.7217), (0.8144, 0.5308, 0.8144), (0.8943, 0.6694, 0.8943), (0.9596, 0.817, 0.9596), (1.008, 0.9713, 1.008), (1.039, 1.13, 1.039), (0.8237, 1.498, 1.233), (0.8142, 1.709, 1.219), (0.7965, 1.921, 1.192), (0.7709, 2.132, 1.154), (0.7375, 2.341, 1.104), (0.6965, 2.547, 1.042), (0.6482, 2.746, 0.9701), (0.5927, 2.938, 0.887), (0.5302, 3.121, 0.7935), (0.461, 3.293, 0.6899), (0.3852, 3.452, 0.5765), (0.3031, 3.596, 0.4536), (0.1029, 0.01307, 0.1539), (0.2043, 0.0508, 0.3057), (0.3029, 0.1109, 0.4533), (0.3971, 0.1913, 0.5944), (0.4857, 0.2895, 0.7269), (0.5671, 0.4034, 0.8487), (0.6399, 0.5308, 0.9576), (0.7026, 0.6694, 1.052), (0.7539, 0.817, 1.128), (0.7924, 0.9713, 1.186), (0.8165, 1.13, 1.222), (0.8248, 1.291, 1.234), (0.5681, 1.291, 1.372), (0.5674, 1.498, 1.37), (0.5608, 1.709, 1.354), (0.5487, 1.921, 1.325), (0.531, 2.132, 1.282), (0.508, 2.341, 1.226), (0.4798, 2.547, 1.158), (0.4465, 2.746, 1.078), (0.4082, 2.938, 0.9856), (0.3652, 3.121, 0.8817), (0.3175, 3.293, 0.7666), (0.2654, 3.452, 0.6406), (0.2088, 3.596, 0.5041), (0.07085, 0.01307, 0.1711), (0.1407, 0.0508, 0.3397), (0.2086, 0.1109, 0.5036), (0.2735, 0.1913, 0.6604), (0.3345, 0.2895, 0.8077), (0.3906, 0.4034, 0.943), (0.4407, 0.5308, 1.064), (0.484, 0.6694, 1.168), (0.5193, 0.817, 1.254), (0.5458, 0.9713, 1.318), (0.5624, 1.13, 1.358), (0.2896, 1.291, 1.456), (0.2892, 1.498, 1.454), (0.2859, 1.709, 1.437), (0.2797, 1.921, 1.406), (0.2707, 2.132, 1.361), (0.259, 2.341, 1.302), (0.2446, 2.547, 1.23), (0.2276, 2.746, 1.144), (0.2081, 2.938, 1.046), (0.1862, 3.121, 0.936), (0.1619, 3.293, 0.8138), (0.1353, 3.452, 0.6801), (0.1064, 3.596, 0.5351), (0.0, 0.0, 0.0), (0.03612, 0.01307, 0.1816), (0.07174, 0.0508, 0.3607), (0.1064, 0.1109, 0.5347), (0.1395, 0.1913, 0.7011), (0.1705, 0.2895, 0.8574), (0.1991, 0.4034, 1.001), (0.2247, 0.5308, 1.13), (0.2467, 0.6694, 1.24), (0.2647, 0.817, 1.331), (0.2782, 0.9713, 1.399), (0.2867, 1.13, 1.441), (0.0, 1.498, 1.483), (1.192e-07, 1.709, 1.466), (1.192e-07, 1.921, 1.434), (2.384e-07, 2.132, 1.388), (3.576e-07, 2.341, 1.327), (2.384e-07, 2.547, 1.254), (4.768e-07, 2.746, 1.167), (2.384e-07, 2.938, 1.067), (2.384e-07, 3.121, 0.9544), (3.576e-07, 3.293, 0.8298), (3.576e-07, 3.452, 0.6934), (3.576e-07, 3.596, 0.5456), (-1.192e-07, 0.01307, 0.1851), (1.192e-07, 0.0508, 0.3677), (-1.192e-07, 0.1109, 0.5451), (-1.192e-07, 0.1913, 0.7148), (0.0, 0.2895, 0.8742), (0.0, 0.4034, 1.021), (-1.192e-07, 0.5308, 1.152), (-1.192e-07, 0.6694, 1.265), (-2.384e-07, 0.817, 1.357), (0.0, 0.9713, 1.426), (0.0, 1.13, 1.47), (1.192e-07, 1.291, 1.485), (3.576e-07, 3.596, 0.002767)], [], [(6, 7, 32, 31), (21, 22, 47, 46), (23, 0, 25, 24), (14, 15, 40, 39), (7, 8, 33, 32), (22, 23, 24, 47), (0, 1, 26, 25), (15, 16, 41, 40), (8, 9, 34, 33), (1, 2, 27, 26), (16, 17, 42, 41), (9, 10, 35, 34), (2, 3, 28, 27), (17, 18, 43, 42), (10, 11, 36, 35), (3, 4, 29, 28), (18, 19, 44, 43), (181, 12, 37), (4, 5, 30, 29), (19, 20, 45, 44), (12, 13, 38, 37), (5, 6, 31, 30), (20, 21, 46, 45), (13, 14, 39, 38), (44, 45, 68, 67), (37, 38, 61, 60), (30, 31, 54, 53), (45, 46, 69, 68), (38, 39, 62, 61), (31, 32, 55, 54), (46, 47, 70, 69), (24, 25, 48, 71), (39, 40, 63, 62), (32, 33, 56, 55), (47, 24, 71, 70), (25, 26, 49, 48), (40, 41, 64, 63), (33, 34, 57, 56), (26, 27, 50, 49), (41, 42, 65, 64), (34, 35, 58, 57), (27, 28, 51, 50), (42, 43, 66, 65), (35, 36, 59, 58), (28, 29, 52, 51), (43, 44, 67, 66), (181, 37, 60), (29, 30, 53, 52), (54, 55, 80, 79), (69, 70, 95, 94), (71, 48, 73, 72), (62, 63, 88, 87), (55, 56, 81, 80), (70, 71, 72, 95), (48, 49, 74, 73), (63, 64, 89, 88), (56, 57, 82, 81), (49, 50, 75, 74), (64, 65, 90, 89), (57, 58, 83, 82), (50, 51, 76, 75), (65, 66, 91, 90), (58, 59, 84, 83), (51, 52, 77, 76), (66, 67, 92, 91), (181, 60, 85), (52, 53, 78, 77), (67, 68, 93, 92), (60, 61, 86, 85), (53, 54, 79, 78), (68, 69, 94, 93), (61, 62, 87, 86), (81, 82, 106, 105), (74, 75, 99, 98), (89, 90, 114, 113), (82, 83, 107, 106), (75, 76, 100, 99), (90, 91, 115, 114), (83, 84, 108, 107), (76, 77, 101, 100), (91, 92, 116, 115), (181, 85, 109), (77, 78, 102, 101), (92, 93, 117, 116), (85, 86, 110, 109), (78, 79, 103, 102), (93, 94, 118, 117), (86, 87, 111, 110), (79, 80, 104, 103), (94, 95, 119, 118), (72, 73, 97, 96), (87, 88, 112, 111), (80, 81, 105, 104), (95, 72, 96, 119), (73, 74, 98, 97), (88, 89, 113, 112), (114, 115, 138, 137), (107, 108, 131, 130), (100, 101, 124, 123), (115, 116, 139, 138), (181, 109, 132), (101, 102, 125, 124), (116, 117, 140, 139), (109, 110, 133, 132), (102, 103, 126, 125), (117, 118, 141, 140), (110, 111, 134, 133), (103, 104, 127, 126), (118, 119, 142, 141), (96, 97, 120, 143), (111, 112, 135, 134), (104, 105, 128, 127), (119, 96, 143, 142), (97, 98, 121, 120), (112, 113, 136, 135), (105, 106, 129, 128), (98, 99, 122, 121), (113, 114, 137, 136), (106, 107, 130, 129), (99, 100, 123, 122), (124, 125, 150, 149), (139, 140, 165, 164), (132, 133, 158, 157), (125, 126, 151, 150), (140, 141, 166, 165), (133, 134, 159, 158), (126, 127, 152, 151), (141, 142, 167, 166), (143, 120, 145, 144), (134, 135, 160, 159), (127, 128, 153, 152), (142, 143, 144, 167), (120, 121, 146, 145), (135, 136, 161, 160), (128, 129, 154, 153), (121, 122, 147, 146), (136, 137, 162, 161), (129, 130, 155, 154), (122, 123, 148, 147), (137, 138, 163, 162), (130, 131, 156, 155), (123, 124, 149, 148), (138, 139, 164, 163), (181, 132, 157), (151, 152, 176, 175), (166, 167, 192, 191), (144, 145, 169, 168), (159, 160, 185, 184), (152, 153, 177, 176), (167, 144, 168, 192), (145, 146, 170, 169), (160, 161, 186, 185), (153, 154, 178, 177), (146, 147, 171, 170), (161, 162, 187, 186), (154, 155, 179, 178), (147, 148, 172, 171), (162, 163, 188, 187), (155, 156, 180, 179), (148, 149, 173, 172), (163, 164, 189, 188), (181, 157, 182), (149, 150, 174, 173), (164, 165, 190, 189), (157, 158, 183, 182), (150, 151, 175, 174), (165, 166, 191, 190), (158, 159, 184, 183), (185, 186, 209, 208), (177, 178, 202, 201), (170, 171, 195, 194), (186, 187, 210, 209), (178, 179, 203, 202), (171, 172, 196, 195), (187, 188, 211, 210), (179, 180, 204, 203), (172, 173, 197, 196), (188, 189, 212, 211), (181, 182, 205), (173, 174, 198, 197), (189, 190, 213, 212), (182, 183, 206, 205), (174, 175, 199, 198), (190, 191, 214, 213), (183, 184, 207, 206), (175, 176, 200, 199), (191, 192, 215, 214), (168, 169, 193, 216), (184, 185, 208, 207), (176, 177, 201, 200), (192, 168, 216, 215), (169, 170, 194, 193), (11, 217, 204, 180, 156, 131, 108, 84, 59, 36)])
me_mesh.polygons.foreach_set('use_smooth', [True] * 193)
me_mesh.materials.append(mat_red_glow)
me_mesh.use_remesh_fix_poles = True
me_mesh.use_remesh_preserve_attributes = False
me_mesh.update()
me_circle_003 = bpy.data.meshes.new('Circle.003')
me_circle_003.from_pydata([(0.8315, -0.5556, 0.0), (0.9239, 0.3827, 0.0), (0.8315, 0.5556, 0.0), (0.7071, 0.7071, 0.0), (0.5556, 0.8315, 0.0), (0.1951, 0.9808, 0.0), (-1.145e-07, 1.0, 6.966e-08), (-1.416e-07, 0.9808, 0.1951), (-1.863e-07, 0.9239, 0.3827), (-7.451e-08, 0.8315, 0.5556), (-1.341e-07, 0.7071, 0.7071), (2.98e-08, 0.5556, 0.8315), (-1.043e-07, 0.3827, 0.9239), (4.47e-08, 0.1951, 0.9808), (1.49e-07, -1.781e-07, 1.0), (4.47e-08, -0.1951, 0.9808), (1.043e-07, -0.3827, 0.9239), (2.98e-08, -0.5556, 0.8315), (7.451e-08, -0.7071, 0.7071), (1.267e-07, -0.8315, 0.5556), (1.788e-07, -0.9239, 0.3827), (1.602e-07, -0.9808, 0.1951), (0.03806, 0.9808, 0.1913), (0.07466, 0.9239, 0.3753), (0.1084, 0.8315, 0.5449), (0.1379, 0.7071, 0.6935), (0.1622, 0.5556, 0.8155), (0.1802, 0.3827, 0.9061), (0.1913, 0.1951, 0.9619), (0.1951, -1.755e-07, 0.9808), (0.1913, -0.1951, 0.9619), (0.1802, -0.3827, 0.9061), (0.1622, -0.5556, 0.8155), (0.1379, -0.7071, 0.6935), (0.1084, -0.8315, 0.5449), (0.07466, -0.9239, 0.3753), (0.03806, -0.9808, 0.1913), (0.07466, 0.9808, 0.1802), (0.1464, 0.9239, 0.3536), (0.2126, 0.8315, 0.5133), (0.2706, 0.7071, 0.6533), (0.3182, 0.5556, 0.7682), (0.3536, 0.3827, 0.8536), (0.3753, 0.1951, 0.9061), (0.3827, -1.678e-07, 0.9239), (0.3753, -0.1951, 0.9061), (0.3536, -0.3827, 0.8536), (0.3182, -0.5556, 0.7682), (0.2706, -0.7071, 0.6533), (0.2126, -0.8315, 0.5133), (0.1464, -0.9239, 0.3536), (0.07466, -0.9808, 0.1802), (0.1084, 0.9808, 0.1622), (0.2126, 0.9239, 0.3182), (0.3087, 0.8315, 0.4619), (0.3928, 0.7071, 0.5879), (0.4619, 0.5556, 0.6913), (0.5133, 0.3827, 0.7682), (0.5449, 0.1951, 0.8155), (0.5556, -1.554e-07, 0.8315), (0.5449, -0.1951, 0.8155), (0.5133, -0.3827, 0.7682), (0.4619, -0.5556, 0.6913), (0.3928, -0.7071, 0.5879), (0.3087, -0.8315, 0.4619), (0.2126, -0.9239, 0.3182), (0.1084, -0.9808, 0.1622), (0.1379, 0.9808, 0.1379), (0.2706, 0.9239, 0.2706), (0.3928, 0.8315, 0.3928), (0.5, 0.7071, 0.5), (0.5879, 0.5556, 0.5879), (0.6533, 0.3827, 0.6533), (0.6935, 0.1951, 0.6935), (0.7071, -1.387e-07, 0.7071), (0.6935, -0.1951, 0.6935), (0.6533, -0.3827, 0.6533), (0.5879, -0.5556, 0.5879), (0.5, -0.7071, 0.5), (0.3928, -0.8315, 0.3928), (0.2706, -0.9239, 0.2706), (0.1379, -0.9808, 0.1379), (0.1622, 0.9808, 0.1084), (0.3182, 0.9239, 0.2126), (0.4619, 0.8315, 0.3087), (0.5879, 0.7071, 0.3928), (0.6913, 0.5556, 0.4619), (0.7682, 0.3827, 0.5133), (0.8155, 0.1951, 0.5449), (0.8315, -1.184e-07, 0.5556), (0.8155, -0.1951, 0.5449), (0.7682, -0.3827, 0.5133), (0.6913, -0.5556, 0.4619), (0.5879, -0.7071, 0.3928), (0.4619, -0.8315, 0.3087), (0.3182, -0.9239, 0.2126), (0.1622, -0.9808, 0.1084), (0.1802, 0.9808, 0.07466), (0.3536, 0.9239, 0.1464), (0.5133, 0.8315, 0.2126), (0.6533, 0.7071, 0.2706), (0.7682, 0.5556, 0.3182), (0.8536, 0.3827, 0.3536), (0.9061, 0.1951, 0.3753), (0.9239, -9.513e-08, 0.3827), (0.9061, -0.1951, 0.3753), (0.8536, -0.3827, 0.3536), (0.7682, -0.5556, 0.3182), (0.6533, -0.7071, 0.2706), (0.5133, -0.8315, 0.2126), (0.3536, -0.9239, 0.1464), (0.1802, -0.9808, 0.07466), (-4.649e-08, -1.0, -2.389e-07), (0.1913, 0.9808, 0.03806), (0.3753, 0.9239, 0.07466), (0.5449, 0.8315, 0.1084), (0.6935, 0.7071, 0.1379), (0.8155, 0.5556, 0.1622), (0.9061, 0.3827, 0.1802), (0.9619, 0.1951, 0.1913), (0.9808, -6.992e-08, 0.1951), (0.9619, -0.1951, 0.1913), (0.9061, -0.3827, 0.1802), (0.8155, -0.5556, 0.1622), (0.6935, -0.7071, 0.1379), (0.5449, -0.8315, 0.1084), (0.3753, -0.9239, 0.07466), (0.1913, -0.9808, 0.03806), (0.3827, 0.9239, 3.278e-07), (0.9808, 0.1951, -1.043e-07), (1.0, -4.371e-08, -1.639e-07), (0.9808, -0.1951, -1.043e-07), (0.9239, -0.3827, -1.639e-07), (0.7071, -0.7071, -1.341e-07), (0.5556, -0.8315, -2.682e-07), (0.3827, -0.9239, -3.204e-07), (0.1951, -0.9808, -2.608e-07)], [], [(14, 29, 28, 13), (15, 30, 29, 14), (16, 31, 30, 15), (17, 32, 31, 16), (18, 33, 32, 17), (19, 34, 33, 18), (20, 35, 34, 19), (7, 22, 6), (21, 36, 35, 20), (8, 23, 22, 7), (112, 36, 21), (9, 24, 23, 8), (10, 25, 24, 9), (11, 26, 25, 10), (12, 27, 26, 11), (13, 28, 27, 12), (32, 47, 46, 31), (33, 48, 47, 32), (34, 49, 48, 33), (35, 50, 49, 34), (22, 37, 6), (36, 51, 50, 35), (23, 38, 37, 22), (112, 51, 36), (24, 39, 38, 23), (25, 40, 39, 24), (26, 41, 40, 25), (27, 42, 41, 26), (28, 43, 42, 27), (29, 44, 43, 28), (30, 45, 44, 29), (31, 46, 45, 30), (50, 65, 64, 49), (37, 52, 6), (51, 66, 65, 50), (38, 53, 52, 37), (112, 66, 51), (39, 54, 53, 38), (40, 55, 54, 39), (41, 56, 55, 40), (42, 57, 56, 41), (43, 58, 57, 42), (44, 59, 58, 43), (45, 60, 59, 44), (46, 61, 60, 45), (47, 62, 61, 46), (48, 63, 62, 47), (49, 64, 63, 48), (55, 70, 69, 54), (56, 71, 70, 55), (57, 72, 71, 56), (58, 73, 72, 57), (59, 74, 73, 58), (60, 75, 74, 59), (61, 76, 75, 60), (62, 77, 76, 61), (63, 78, 77, 62), (64, 79, 78, 63), (65, 80, 79, 64), (52, 67, 6), (66, 81, 80, 65), (53, 68, 67, 52), (112, 81, 66), (54, 69, 68, 53), (73, 88, 87, 72), (74, 89, 88, 73), (75, 90, 89, 74), (76, 91, 90, 75), (77, 92, 91, 76), (78, 93, 92, 77), (79, 94, 93, 78), (80, 95, 94, 79), (67, 82, 6), (81, 96, 95, 80), (68, 83, 82, 67), (112, 96, 81), (69, 84, 83, 68), (70, 85, 84, 69), (71, 86, 85, 70), (72, 87, 86, 71), (91, 106, 105, 90), (92, 107, 106, 91), (93, 108, 107, 92), (94, 109, 108, 93), (95, 110, 109, 94), (82, 97, 6), (96, 111, 110, 95), (83, 98, 97, 82), (112, 111, 96), (84, 99, 98, 83), (85, 100, 99, 84), (86, 101, 100, 85), (87, 102, 101, 86), (88, 103, 102, 87), (89, 104, 103, 88), (90, 105, 104, 89), (109, 125, 124, 108), (110, 126, 125, 109), (97, 113, 6), (111, 127, 126, 110), (98, 114, 113, 97), (112, 127, 111), (99, 115, 114, 98), (100, 116, 115, 99), (101, 117, 116, 100), (102, 118, 117, 101), (103, 119, 118, 102), (104, 120, 119, 103), (105, 121, 120, 104), (106, 122, 121, 105), (107, 123, 122, 106), (108, 124, 123, 107), (114, 128, 5, 113), (112, 136, 127), (115, 4, 128, 114), (116, 3, 4, 115), (117, 2, 3, 116), (118, 1, 2, 117), (119, 129, 1, 118), (120, 130, 129, 119), (121, 131, 130, 120), (122, 132, 131, 121), (123, 0, 132, 122), (124, 133, 0, 123), (125, 134, 133, 124), (126, 135, 134, 125), (113, 5, 6), (127, 136, 135, 126)])
me_circle_003.polygons.foreach_set('use_smooth', [True] * 128)
_uv = me_circle_003.uv_layers.new(name='UVMap')
_uv.uv.foreach_set('vector', [0.0, 0.0, 0.0, 0.0, 0.0, 0.0, 0.0, 0.0, 0.0, 0.0, 0.0, 0.0, 0.0, 0.0, 0.0, 0.0, 0.0, 0.0, 0.0, 0.0, 0.0, 0.0, 0.0, 0.0, 0.0, 0.0, 0.0, 0.0, 0.0, 0.0, 0.0, 0.0, 0.0, 0.0, 0.0, 0.0, 0.0, 0.0, 0.0, 0.0, 0.0, 0.0, 0.0, 0.0, 0.0, 0.0, 0.0, 0.0, 0.0, 0.0, 0.0, 0.0, 0.0, 0.0, 0.0, 0.0, 0.0, 0.0, 0.0, 0.0, 0.0, 0.0, 0.0, 0.0, 0.0, 0.0, 0.0, 0.0, 0.0, 0.0, 0.0, 0.0, 0.0, 0.0, 0.0, 0.0, 0.0, 0.0, 0.0, 0.0, 0.0, 0.0, 0.0, 0.0, 0.0, 0.0, 0.0, 0.0, 0.0, 0.0, 0.0, 0.0, 0.0, 0.0, 0.0, 0.0, 0.0, 0.0, 0.0, 0.0, 0.0, 0.0, 0.0, 0.0, 0.0, 0.0, 0.0, 0.0, 0.0, 0.0, 0.0, 0.0, 0.0, 0.0, 0.0, 0.0, 0.0, 0.0, 0.0, 0.0, 0.0, 0.0, 0.0, 0.0, 0.0, 0.0, 0.0, 0.0, 0.0, 0.0, 0.0, 0.0, 0.0, 0.0, 0.0, 0.0, 0.0, 0.0, 0.0, 0.0, 0.0, 0.0, 0.0, 0.0, 0.0, 0.0, 0.0, 0.0, 0.0, 0.0, 0.0, 0.0, 0.0, 0.0, 0.0, 0.0, 0.0, 0.0, 0.0, 0.0, 0.0, 0.0, 0.0, 0.0, 0.0, 0.0, 0.0, 0.0, 0.0, 0.0, 0.0, 0.0, 0.0, 0.0, 0.0, 0.0, 0.0, 0.0, 0.0, 0.0, 0.0, 0.0, 0.0, 0.0, 0.0, 0.0, 0.0, 0.0, 0.0, 0.0, 0.0, 0.0, 0.0, 0.0, 0.0, 0.0, 0.0, 0.0, 0.0, 0.0, 0.0, 0.0, 0.0, 0.0, 0.0, 0.0, 0.0, 0.0, 0.0, 0.0, 0.0, 0.0, 0.0, 0.0, 0.0, 0.0, 0.0, 0.0, 0.0, 0.0, 0.0, 0.0, 0.0, 0.0, 0.0, 0.0, 0.0, 0.0, 0.0, 0.0, 0.0, 0.0, 0.0, 0.0, 0.0, 0.0, 0.0, 0.0, 0.0, 0.0, 0.0, 0.0, 0.0, 0.0, 0.0, 0.0, 0.0, 0.0, 0.0, 0.0, 0.0, 0.0, 0.0, 0.0, 0.0, 0.0, 0.0, 0.0, 0.0, 0.0, 0.0, 0.0, 0.0, 0.0, 0.0, 0.0, 0.0, 0.0, 0.0, 0.0, 0.0, 0.0, 0.0, 0.0, 0.0, 0.0, 0.0, 0.0, 0.0, 0.0, 0.0, 0.0, 0.0, 0.0, 0.0, 0.0, 0.0, 0.0, 0.0, 0.0, 0.0, 0.0, 0.0, 0.0, 0.0, 0.0, 0.0, 0.0, 0.0, 0.0, 0.0, 0.0, 0.0, 0.0, 0.0, 0.0, 0.0, 0.0, 0.0, 0.0, 0.0, 0.0, 0.0, 0.0, 0.0, 0.0, 0.0, 0.0, 0.0, 0.0, 0.0, 0.0, 0.0, 0.0, 0.0, 0.0, 0.0, 0.0, 0.0, 0.0, 0.0, 0.0, 0.0, 0.0, 0.0, 0.0, 0.0, 0.0, 0.0, 0.0, 0.0, 0.0, 0.0, 0.0, 0.0, 0.0, 0.0, 0.0, 0.0, 0.0, 0.0, 0.0, 0.0, 0.0, 0.0, 0.0, 0.0, 0.0, 0.0, 0.0, 0.0, 0.0, 0.0, 0.0, 0.0, 0.0, 0.0, 0.0, 0.0, 0.0, 0.0, 0.0, 0.0, 0.0, 0.0, 0.0, 0.0, 0.0, 0.0, 0.0, 0.0, 0.0, 0.0, 0.0, 0.0, 0.0, 0.0, 0.0, 0.0, 0.0, 0.0, 0.0, 0.0, 0.0, 0.0, 0.0, 0.0, 0.0, 0.0, 0.0, 0.0, 0.0, 0.0, 0.0, 0.0, 0.0, 0.0, 0.0, 0.0, 0.0, 0.0, 0.0, 0.0, 0.0, 0.0, 0.0, 0.0, 0.0, 0.0, 0.0, 0.0, 0.0, 0.0, 0.0, 0.0, 0.0, 0.0, 0.0, 0.0, 0.0, 0.0, 0.0, 0.0, 0.0, 0.0, 0.0, 0.0, 0.0, 0.0, 0.0, 0.0, 0.0, 0.0, 0.0, 0.0, 0.0, 0.0, 0.0, 0.0, 0.0, 0.0, 0.0, 0.0, 0.0, 0.0, 0.0, 0.0, 0.0, 0.0, 0.0, 0.0, 0.0, 0.0, 0.0, 0.0, 0.0, 0.0, 0.0, 0.0, 0.0, 0.0, 0.0, 0.0, 0.0, 0.0, 0.0, 0.0, 0.0, 0.0, 0.0, 0.0, 0.0, 0.0, 0.0, 0.0, 0.0, 0.0, 0.0, 0.0, 0.0, 0.0, 0.0, 0.0, 0.0, 0.0, 0.0, 0.0, 0.0, 0.0, 0.0, 0.0, 0.0, 0.0, 0.0, 0.0, 0.0, 0.0, 0.0, 0.0, 0.0, 0.0, 0.0, 0.0, 0.0, 0.0, 0.0, 0.0, 0.0, 0.0, 0.0, 0.0, 0.0, 0.0, 0.0, 0.0, 0.0, 0.0, 0.0, 0.0, 0.0, 0.0, 0.0, 0.0, 0.0, 0.0, 0.0, 0.0, 0.0, 0.0, 0.0, 0.0, 0.0, 0.0, 0.0, 0.0, 0.0, 0.0, 0.0, 0.0, 0.0, 0.0, 0.0, 0.0, 0.0, 0.0, 0.0, 0.0, 0.0, 0.0, 0.0, 0.0, 0.0, 0.0, 0.0, 0.0, 0.0, 0.0, 0.0, 0.0, 0.0, 0.0, 0.0, 0.0, 0.0, 0.0, 0.0, 0.0, 0.0, 0.0, 0.0, 0.0, 0.0, 0.0, 0.0, 0.0, 0.0, 0.0, 0.0, 0.0, 0.0, 0.0, 0.0, 0.0, 0.0, 0.0, 0.0, 0.0, 0.0, 0.0, 0.0, 0.0, 0.0, 0.0, 0.0, 0.0, 0.0, 0.0, 0.0, 0.0, 0.0, 0.0, 0.0, 0.0, 0.0, 0.0, 0.0, 0.0, 0.0, 0.0, 0.0, 0.0, 0.0, 0.0, 0.0, 0.0, 0.0, 0.0, 0.0, 0.0, 0.0, 0.0, 0.0, 0.0, 0.0, 0.0, 0.0, 0.0, 0.0, 0.0, 0.0, 0.0, 0.0, 0.0, 0.0, 0.0, 0.0, 0.0, 0.0, 0.0, 0.0, 0.0, 0.0, 0.0, 0.0, 0.0, 0.0, 0.0, 0.0, 0.0, 0.0, 0.0, 0.0, 0.0, 0.0, 0.0, 0.0, 0.0, 0.0, 0.0, 0.0, 0.0, 0.0, 0.0, 0.0, 0.0, 0.0, 0.0, 0.0, 0.0, 0.0, 0.0, 0.0, 0.0, 0.0, 0.0, 0.0, 0.0, 0.0, 0.0, 0.0, 0.0, 0.0, 0.0, 0.0, 0.0, 0.0, 0.0, 0.0, 0.0, 0.0, 0.0, 0.0, 0.0, 0.0, 0.0, 0.0, 0.0, 0.0, 0.0, 0.0, 0.0, 0.0, 0.0, 0.0, 0.0, 0.0, 0.0, 0.0, 0.0, 0.0, 0.0, 0.0, 0.0, 0.0, 0.0, 0.0, 0.0, 0.0, 0.0, 0.0, 0.0, 0.0, 0.0, 0.0, 0.0, 0.0, 0.0, 0.0, 0.0, 0.0, 0.0, 0.0, 0.0, 0.0, 0.0, 0.0, 0.0, 0.0, 0.0, 0.0, 0.0, 0.0, 0.0, 0.0, 0.0, 0.0, 0.0, 0.0, 0.0, 0.0, 0.0, 0.0, 0.0, 0.0, 0.0, 0.0, 0.0, 0.0, 0.0, 0.0, 0.0, 0.0, 0.0, 0.0, 0.0, 0.0, 0.0, 0.0, 0.0, 0.0, 0.0, 0.0, 0.0, 0.0, 0.0, 0.0, 0.0, 0.0, 0.0, 0.0, 0.0, 0.0, 0.0, 0.0, 0.0, 0.0, 0.0, 0.0, 0.0, 0.0, 0.0, 0.0, 0.0, 0.0, 0.0, 0.0, 0.0, 0.0, 0.0, 0.0, 0.0, 0.0, 0.0, 0.0, 0.0, 0.0, 0.0, 0.0, 0.0, 0.0, 0.0, 0.0, 0.0, 0.0, 0.0, 0.0, 0.0, 0.0, 0.0, 0.0, 0.0, 0.0, 0.0, 0.0, 0.0, 0.0, 0.0, 0.0, 0.0, 0.0, 0.0, 0.0, 0.0, 0.0, 0.0, 0.0, 0.0, 0.0, 0.0, 0.0, 0.0, 0.0, 0.0, 0.0, 0.0, 0.0, 0.0, 0.0, 0.0, 0.0, 0.0, 0.0, 0.0, 0.0, 0.0, 0.0, 0.0, 0.0, 0.0, 0.0, 0.0, 0.0, 0.0, 0.0, 0.0, 0.0, 0.0, 0.0, 0.0, 0.0, 0.0, 0.0, 0.0, 0.0, 0.0, 0.0, 0.0, 0.0, 0.0, 0.0, 0.0, 0.0, 0.0, 0.0, 0.0, 0.0, 0.0, 0.0, 0.0, 0.0, 0.0, 0.0, 0.0, 0.0, 0.0, 0.0, 0.0, 0.0, 0.0, 0.0, 0.0, 0.0, 0.0, 0.0, 0.0, 0.0, 0.0, 0.0, 0.0, 0.0, 0.0, 0.0, 0.0, 0.0, 0.0, 0.0, 0.0, 0.0, 0.0, 0.0, 0.0, 0.0, 0.0, 0.0, 0.0, 0.0, 0.0, 0.0, 0.0, 0.0, 0.0, 0.0, 0.0, 0.0, 0.0, 0.0, 0.0, 0.0, 0.0, 0.0, 0.0, 0.0, 0.0, 0.0, 0.0, 0.0, 0.0, 0.0, 0.0, 0.0, 0.0, 0.0, 0.0, 0.0, 0.0, 0.0, 0.0, 0.0, 0.0, 0.0, 0.0, 0.0, 0.0, 0.0, 0.0, 0.0, 0.0, 0.0, 0.0, 0.0, 0.0, 0.0, 0.0, 0.0, 0.0, 0.0, 0.0, 0.0, 0.0, 0.0, 0.0, 0.0])
me_circle_003.materials.append(mat_inner_glow)
me_circle_003.use_remesh_fix_poles = True
me_circle_003.use_remesh_preserve_attributes = False
me_circle_003.update()
me_circle_001 = bpy.data.meshes.new('Circle.001')
me_circle_001.from_pydata([(0.8315, -0.5556, 0.0), (0.9239, 0.3827, 0.0), (0.8315, 0.5556, 0.0), (0.7071, 0.7071, 0.0), (0.5556, 0.8315, 0.0), (0.1951, 0.9808, 0.0), (-1.145e-07, 1.0, 6.966e-08), (-1.416e-07, 0.9808, 0.1951), (-1.863e-07, 0.9239, 0.3827), (-7.451e-08, 0.8315, 0.5556), (-1.341e-07, 0.7071, 0.7071), (2.98e-08, 0.5556, 0.8315), (-1.043e-07, 0.3827, 0.9239), (4.47e-08, 0.1951, 0.9808), (1.49e-07, -1.781e-07, 1.0), (4.47e-08, -0.1951, 0.9808), (1.043e-07, -0.3827, 0.9239), (2.98e-08, -0.5556, 0.8315), (7.451e-08, -0.7071, 0.7071), (1.267e-07, -0.8315, 0.5556), (1.788e-07, -0.9239, 0.3827), (1.602e-07, -0.9808, 0.1951), (0.03806, 0.9808, 0.1913), (0.07466, 0.9239, 0.3753), (0.1084, 0.8315, 0.5449), (0.1379, 0.7071, 0.6935), (0.1622, 0.5556, 0.8155), (0.1802, 0.3827, 0.9061), (0.1913, 0.1951, 0.9619), (0.1951, -1.755e-07, 0.9808), (0.1913, -0.1951, 0.9619), (0.1802, -0.3827, 0.9061), (0.1622, -0.5556, 0.8155), (0.1379, -0.7071, 0.6935), (0.1084, -0.8315, 0.5449), (0.07466, -0.9239, 0.3753), (0.03806, -0.9808, 0.1913), (0.07466, 0.9808, 0.1802), (0.1464, 0.9239, 0.3536), (0.2126, 0.8315, 0.5133), (0.2706, 0.7071, 0.6533), (0.3182, 0.5556, 0.7682), (0.3536, 0.3827, 0.8536), (0.3753, 0.1951, 0.9061), (0.3827, -1.678e-07, 0.9239), (0.3753, -0.1951, 0.9061), (0.3536, -0.3827, 0.8536), (0.3182, -0.5556, 0.7682), (0.2706, -0.7071, 0.6533), (0.2126, -0.8315, 0.5133), (0.1464, -0.9239, 0.3536), (0.07466, -0.9808, 0.1802), (0.1084, 0.9808, 0.1622), (0.2126, 0.9239, 0.3182), (0.3087, 0.8315, 0.4619), (0.3928, 0.7071, 0.5879), (0.4619, 0.5556, 0.6913), (0.5133, 0.3827, 0.7682), (0.5449, 0.1951, 0.8155), (0.5556, -1.554e-07, 0.8315), (0.5449, -0.1951, 0.8155), (0.5133, -0.3827, 0.7682), (0.4619, -0.5556, 0.6913), (0.3928, -0.7071, 0.5879), (0.3087, -0.8315, 0.4619), (0.2126, -0.9239, 0.3182), (0.1084, -0.9808, 0.1622), (0.1379, 0.9808, 0.1379), (0.2706, 0.9239, 0.2706), (0.3928, 0.8315, 0.3928), (0.5, 0.7071, 0.5), (0.5879, 0.5556, 0.5879), (0.6533, 0.3827, 0.6533), (0.6935, 0.1951, 0.6935), (0.7071, -1.387e-07, 0.7071), (0.6935, -0.1951, 0.6935), (0.6533, -0.3827, 0.6533), (0.5879, -0.5556, 0.5879), (0.5, -0.7071, 0.5), (0.3928, -0.8315, 0.3928), (0.2706, -0.9239, 0.2706), (0.1379, -0.9808, 0.1379), (0.1622, 0.9808, 0.1084), (0.3182, 0.9239, 0.2126), (0.4619, 0.8315, 0.3087), (0.5879, 0.7071, 0.3928), (0.6913, 0.5556, 0.4619), (0.7682, 0.3827, 0.5133), (0.8155, 0.1951, 0.5449), (0.8315, -1.184e-07, 0.5556), (0.8155, -0.1951, 0.5449), (0.7682, -0.3827, 0.5133), (0.6913, -0.5556, 0.4619), (0.5879, -0.7071, 0.3928), (0.4619, -0.8315, 0.3087), (0.3182, -0.9239, 0.2126), (0.1622, -0.9808, 0.1084), (0.1802, 0.9808, 0.07466), (0.3536, 0.9239, 0.1464), (0.5133, 0.8315, 0.2126), (0.6533, 0.7071, 0.2706), (0.7682, 0.5556, 0.3182), (0.8536, 0.3827, 0.3536), (0.9061, 0.1951, 0.3753), (0.9239, -9.513e-08, 0.3827), (0.9061, -0.1951, 0.3753), (0.8536, -0.3827, 0.3536), (0.7682, -0.5556, 0.3182), (0.6533, -0.7071, 0.2706), (0.5133, -0.8315, 0.2126), (0.3536, -0.9239, 0.1464), (0.1802, -0.9808, 0.07466), (-4.649e-08, -1.0, -2.389e-07), (0.1913, 0.9808, 0.03806), (0.3753, 0.9239, 0.07466), (0.5449, 0.8315, 0.1084), (0.6935, 0.7071, 0.1379), (0.8155, 0.5556, 0.1622), (0.9061, 0.3827, 0.1802), (0.9619, 0.1951, 0.1913), (0.9808, -6.992e-08, 0.1951), (0.9619, -0.1951, 0.1913), (0.9061, -0.3827, 0.1802), (0.8155, -0.5556, 0.1622), (0.6935, -0.7071, 0.1379), (0.5449, -0.8315, 0.1084), (0.3753, -0.9239, 0.07466), (0.1913, -0.9808, 0.03806), (0.3827, 0.9239, 3.278e-07), (0.9808, 0.1951, -1.043e-07), (1.0, -4.371e-08, -1.639e-07), (0.9808, -0.1951, -1.043e-07), (0.9239, -0.3827, -1.639e-07), (0.7071, -0.7071, -1.341e-07), (0.5556, -0.8315, -2.682e-07), (0.3827, -0.9239, -3.204e-07), (0.1951, -0.9808, -2.608e-07)], [], [(14, 29, 28, 13), (15, 30, 29, 14), (16, 31, 30, 15), (17, 32, 31, 16), (18, 33, 32, 17), (19, 34, 33, 18), (20, 35, 34, 19), (7, 22, 6), (21, 36, 35, 20), (8, 23, 22, 7), (112, 36, 21), (9, 24, 23, 8), (10, 25, 24, 9), (11, 26, 25, 10), (12, 27, 26, 11), (13, 28, 27, 12), (32, 47, 46, 31), (33, 48, 47, 32), (34, 49, 48, 33), (35, 50, 49, 34), (22, 37, 6), (36, 51, 50, 35), (23, 38, 37, 22), (112, 51, 36), (24, 39, 38, 23), (25, 40, 39, 24), (26, 41, 40, 25), (27, 42, 41, 26), (28, 43, 42, 27), (29, 44, 43, 28), (30, 45, 44, 29), (31, 46, 45, 30), (50, 65, 64, 49), (37, 52, 6), (51, 66, 65, 50), (38, 53, 52, 37), (112, 66, 51), (39, 54, 53, 38), (40, 55, 54, 39), (41, 56, 55, 40), (42, 57, 56, 41), (43, 58, 57, 42), (44, 59, 58, 43), (45, 60, 59, 44), (46, 61, 60, 45), (47, 62, 61, 46), (48, 63, 62, 47), (49, 64, 63, 48), (55, 70, 69, 54), (56, 71, 70, 55), (57, 72, 71, 56), (58, 73, 72, 57), (59, 74, 73, 58), (60, 75, 74, 59), (61, 76, 75, 60), (62, 77, 76, 61), (63, 78, 77, 62), (64, 79, 78, 63), (65, 80, 79, 64), (52, 67, 6), (66, 81, 80, 65), (53, 68, 67, 52), (112, 81, 66), (54, 69, 68, 53), (73, 88, 87, 72), (74, 89, 88, 73), (75, 90, 89, 74), (76, 91, 90, 75), (77, 92, 91, 76), (78, 93, 92, 77), (79, 94, 93, 78), (80, 95, 94, 79), (67, 82, 6), (81, 96, 95, 80), (68, 83, 82, 67), (112, 96, 81), (69, 84, 83, 68), (70, 85, 84, 69), (71, 86, 85, 70), (72, 87, 86, 71), (91, 106, 105, 90), (92, 107, 106, 91), (93, 108, 107, 92), (94, 109, 108, 93), (95, 110, 109, 94), (82, 97, 6), (96, 111, 110, 95), (83, 98, 97, 82), (112, 111, 96), (84, 99, 98, 83), (85, 100, 99, 84), (86, 101, 100, 85), (87, 102, 101, 86), (88, 103, 102, 87), (89, 104, 103, 88), (90, 105, 104, 89), (109, 125, 124, 108), (110, 126, 125, 109), (97, 113, 6), (111, 127, 126, 110), (98, 114, 113, 97), (112, 127, 111), (99, 115, 114, 98), (100, 116, 115, 99), (101, 117, 116, 100), (102, 118, 117, 101), (103, 119, 118, 102), (104, 120, 119, 103), (105, 121, 120, 104), (106, 122, 121, 105), (107, 123, 122, 106), (108, 124, 123, 107), (114, 128, 5, 113), (112, 136, 127), (115, 4, 128, 114), (116, 3, 4, 115), (117, 2, 3, 116), (118, 1, 2, 117), (119, 129, 1, 118), (120, 130, 129, 119), (121, 131, 130, 120), (122, 132, 131, 121), (123, 0, 132, 122), (124, 133, 0, 123), (125, 134, 133, 124), (126, 135, 134, 125), (113, 5, 6), (127, 136, 135, 126)])
me_circle_001.polygons.foreach_set('use_smooth', [True] * 128)
_uv = me_circle_001.uv_layers.new(name='UVMap')
_uv.uv.foreach_set('vector', [0.0, 0.0, 0.0, 0.0, 0.0, 0.0, 0.0, 0.0, 0.0, 0.0, 0.0, 0.0, 0.0, 0.0, 0.0, 0.0, 0.0, 0.0, 0.0, 0.0, 0.0, 0.0, 0.0, 0.0, 0.0, 0.0, 0.0, 0.0, 0.0, 0.0, 0.0, 0.0, 0.0, 0.0, 0.0, 0.0, 0.0, 0.0, 0.0, 0.0, 0.0, 0.0, 0.0, 0.0, 0.0, 0.0, 0.0, 0.0, 0.0, 0.0, 0.0, 0.0, 0.0, 0.0, 0.0, 0.0, 0.0, 0.0, 0.0, 0.0, 0.0, 0.0, 0.0, 0.0, 0.0, 0.0, 0.0, 0.0, 0.0, 0.0, 0.0, 0.0, 0.0, 0.0, 0.0, 0.0, 0.0, 0.0, 0.0, 0.0, 0.0, 0.0, 0.0, 0.0, 0.0, 0.0, 0.0, 0.0, 0.0, 0.0, 0.0, 0.0, 0.0, 0.0, 0.0, 0.0, 0.0, 0.0, 0.0, 0.0, 0.0, 0.0, 0.0, 0.0, 0.0, 0.0, 0.0, 0.0, 0.0, 0.0, 0.0, 0.0, 0.0, 0.0, 0.0, 0.0, 0.0, 0.0, 0.0, 0.0, 0.0, 0.0, 0.0, 0.0, 0.0, 0.0, 0.0, 0.0, 0.0, 0.0, 0.0, 0.0, 0.0, 0.0, 0.0, 0.0, 0.0, 0.0, 0.0, 0.0, 0.0, 0.0, 0.0, 0.0, 0.0, 0.0, 0.0, 0.0, 0.0, 0.0, 0.0, 0.0, 0.0, 0.0, 0.0, 0.0, 0.0, 0.0, 0.0, 0.0, 0.0, 0.0, 0.0, 0.0, 0.0, 0.0, 0.0, 0.0, 0.0, 0.0, 0.0, 0.0, 0.0, 0.0, 0.0, 0.0, 0.0, 0.0, 0.0, 0.0, 0.0, 0.0, 0.0, 0.0, 0.0, 0.0, 0.0, 0.0, 0.0, 0.0, 0.0, 0.0, 0.0, 0.0, 0.0, 0.0, 0.0, 0.0, 0.0, 0.0, 0.0, 0.0, 0.0, 0.0, 0.0, 0.0, 0.0, 0.0, 0.0, 0.0, 0.0, 0.0, 0.0, 0.0, 0.0, 0.0, 0.0, 0.0, 0.0, 0.0, 0.0, 0.0, 0.0, 0.0, 0.0, 0.0, 0.0, 0.0, 0.0, 0.0, 0.0, 0.0, 0.0, 0.0, 0.0, 0.0, 0.0, 0.0, 0.0, 0.0, 0.0, 0.0, 0.0, 0.0, 0.0, 0.0, 0.0, 0.0, 0.0, 0.0, 0.0, 0.0, 0.0, 0.0, 0.0, 0.0, 0.0, 0.0, 0.0, 0.0, 0.0, 0.0, 0.0, 0.0, 0.0, 0.0, 0.0, 0.0, 0.0, 0.0, 0.0, 0.0, 0.0, 0.0, 0.0, 0.0, 0.0, 0.0, 0.0, 0.0, 0.0, 0.0, 0.0, 0.0, 0.0, 0.0, 0.0, 0.0, 0.0, 0.0, 0.0, 0.0, 0.0, 0.0, 0.0, 0.0, 0.0, 0.0, 0.0, 0.0, 0.0, 0.0, 0.0, 0.0, 0.0, 0.0, 0.0, 0.0, 0.0, 0.0, 0.0, 0.0, 0.0, 0.0, 0.0, 0.0, 0.0, 0.0, 0.0, 0.0, 0.0, 0.0, 0.0, 0.0, 0.0, 0.0, 0.0, 0.0, 0.0, 0.0, 0.0, 0.0, 0.0, 0.0, 0.0, 0.0, 0.0, 0.0, 0.0, 0.0, 0.0, 0.0, 0.0, 0.0, 0.0, 0.0, 0.0, 0.0, 0.0, 0.0, 0.0, 0.0, 0.0, 0.0, 0.0, 0.0, 0.0, 0.0, 0.0, 0.0, 0.0, 0.0, 0.0, 0.0, 0.0, 0.0, 0.0, 0.0, 0.0, 0.0, 0.0, 0.0, 0.0, 0.0, 0.0, 0.0, 0.0, 0.0, 0.0, 0.0, 0.0, 0.0, 0.0, 0.0, 0.0, 0.0, 0.0, 0.0, 0.0, 0.0, 0.0, 0.0, 0.0, 0.0, 0.0, 0.0, 0.0, 0.0, 0.0, 0.0, 0.0, 0.0, 0.0, 0.0, 0.0, 0.0, 0.0, 0.0, 0.0, 0.0, 0.0, 0.0, 0.0, 0.0, 0.0, 0.0, 0.0, 0.0, 0.0, 0.0, 0.0, 0.0, 0.0, 0.0, 0.0, 0.0, 0.0, 0.0, 0.0, 0.0, 0.0, 0.0, 0.0, 0.0, 0.0, 0.0, 0.0, 0.0, 0.0, 0.0, 0.0, 0.0, 0.0, 0.0, 0.0, 0.0, 0.0, 0.0, 0.0, 0.0, 0.0, 0.0, 0.0, 0.0, 0.0, 0.0, 0.0, 0.0, 0.0, 0.0, 0.0, 0.0, 0.0, 0.0, 0.0, 0.0, 0.0, 0.0, 0.0, 0.0, 0.0, 0.0, 0.0, 0.0, 0.0, 0.0, 0.0, 0.0, 0.0, 0.0, 0.0, 0.0, 0.0, 0.0, 0.0, 0.0, 0.0, 0.0, 0.0, 0.0, 0.0, 0.0, 0.0, 0.0, 0.0, 0.0, 0.0, 0.0, 0.0, 0.0, 0.0, 0.0, 0.0, 0.0, 0.0, 0.0, 0.0, 0.0, 0.0, 0.0, 0.0, 0.0, 0.0, 0.0, 0.0, 0.0, 0.0, 0.0, 0.0, 0.0, 0.0, 0.0, 0.0, 0.0, 0.0, 0.0, 0.0, 0.0, 0.0, 0.0, 0.0, 0.0, 0.0, 0.0, 0.0, 0.0, 0.0, 0.0, 0.0, 0.0, 0.0, 0.0, 0.0, 0.0, 0.0, 0.0, 0.0, 0.0, 0.0, 0.0, 0.0, 0.0, 0.0, 0.0, 0.0, 0.0, 0.0, 0.0, 0.0, 0.0, 0.0, 0.0, 0.0, 0.0, 0.0, 0.0, 0.0, 0.0, 0.0, 0.0, 0.0, 0.0, 0.0, 0.0, 0.0, 0.0, 0.0, 0.0, 0.0, 0.0, 0.0, 0.0, 0.0, 0.0, 0.0, 0.0, 0.0, 0.0, 0.0, 0.0, 0.0, 0.0, 0.0, 0.0, 0.0, 0.0, 0.0, 0.0, 0.0, 0.0, 0.0, 0.0, 0.0, 0.0, 0.0, 0.0, 0.0, 0.0, 0.0, 0.0, 0.0, 0.0, 0.0, 0.0, 0.0, 0.0, 0.0, 0.0, 0.0, 0.0, 0.0, 0.0, 0.0, 0.0, 0.0, 0.0, 0.0, 0.0, 0.0, 0.0, 0.0, 0.0, 0.0, 0.0, 0.0, 0.0, 0.0, 0.0, 0.0, 0.0, 0.0, 0.0, 0.0, 0.0, 0.0, 0.0, 0.0, 0.0, 0.0, 0.0, 0.0, 0.0, 0.0, 0.0, 0.0, 0.0, 0.0, 0.0, 0.0, 0.0, 0.0, 0.0, 0.0, 0.0, 0.0, 0.0, 0.0, 0.0, 0.0, 0.0, 0.0, 0.0, 0.0, 0.0, 0.0, 0.0, 0.0, 0.0, 0.0, 0.0, 0.0, 0.0, 0.0, 0.0, 0.0, 0.0, 0.0, 0.0, 0.0, 0.0, 0.0, 0.0, 0.0, 0.0, 0.0, 0.0, 0.0, 0.0, 0.0, 0.0, 0.0, 0.0, 0.0, 0.0, 0.0, 0.0, 0.0, 0.0, 0.0, 0.0, 0.0, 0.0, 0.0, 0.0, 0.0, 0.0, 0.0, 0.0, 0.0, 0.0, 0.0, 0.0, 0.0, 0.0, 0.0, 0.0, 0.0, 0.0, 0.0, 0.0, 0.0, 0.0, 0.0, 0.0, 0.0, 0.0, 0.0, 0.0, 0.0, 0.0, 0.0, 0.0, 0.0, 0.0, 0.0, 0.0, 0.0, 0.0, 0.0, 0.0, 0.0, 0.0, 0.0, 0.0, 0.0, 0.0, 0.0, 0.0, 0.0, 0.0, 0.0, 0.0, 0.0, 0.0, 0.0, 0.0, 0.0, 0.0, 0.0, 0.0, 0.0, 0.0, 0.0, 0.0, 0.0, 0.0, 0.0, 0.0, 0.0, 0.0, 0.0, 0.0, 0.0, 0.0, 0.0, 0.0, 0.0, 0.0, 0.0, 0.0, 0.0, 0.0, 0.0, 0.0, 0.0, 0.0, 0.0, 0.0, 0.0, 0.0, 0.0, 0.0, 0.0, 0.0, 0.0, 0.0, 0.0, 0.0, 0.0, 0.0, 0.0, 0.0, 0.0, 0.0, 0.0, 0.0, 0.0, 0.0, 0.0, 0.0, 0.0, 0.0, 0.0, 0.0, 0.0, 0.0, 0.0, 0.0, 0.0, 0.0, 0.0, 0.0, 0.0, 0.0, 0.0, 0.0, 0.0, 0.0, 0.0, 0.0, 0.0, 0.0, 0.0, 0.0, 0.0, 0.0, 0.0, 0.0, 0.0, 0.0, 0.0, 0.0, 0.0, 0.0, 0.0, 0.0, 0.0, 0.0, 0.0, 0.0, 0.0, 0.0, 0.0, 0.0, 0.0, 0.0, 0.0, 0.0, 0.0, 0.0, 0.0, 0.0, 0.0, 0.0, 0.0, 0.0, 0.0, 0.0, 0.0, 0.0, 0.0, 0.0, 0.0, 0.0, 0.0, 0.0, 0.0, 0.0, 0.0, 0.0, 0.0, 0.0, 0.0, 0.0, 0.0, 0.0, 0.0, 0.0, 0.0, 0.0, 0.0, 0.0, 0.0, 0.0, 0.0, 0.0, 0.0, 0.0, 0.0, 0.0, 0.0, 0.0, 0.0, 0.0, 0.0, 0.0, 0.0, 0.0, 0.0, 0.0, 0.0, 0.0, 0.0, 0.0, 0.0, 0.0, 0.0, 0.0, 0.0, 0.0, 0.0, 0.0, 0.0, 0.0, 0.0, 0.0, 0.0, 0.0, 0.0, 0.0, 0.0, 0.0, 0.0, 0.0, 0.0, 0.0, 0.0, 0.0, 0.0, 0.0, 0.0, 0.0, 0.0, 0.0, 0.0, 0.0, 0.0, 0.0, 0.0, 0.0, 0.0, 0.0, 0.0, 0.0, 0.0, 0.0, 0.0, 0.0, 0.0, 0.0, 0.0, 0.0, 0.0, 0.0, 0.0, 0.0, 0.0, 0.0, 0.0, 0.0, 0.0, 0.0, 0.0, 0.0, 0.0, 0.0, 0.0, 0.0, 0.0, 0.0, 0.0, 0.0])
me_circle_001.materials.append(mat_outer_glow_001)
me_circle_001.use_remesh_fix_poles = True
me_circle_001.use_remesh_preserve_attributes = False
me_circle_001.update()
me_mesh_001 = bpy.data.meshes.new('Mesh.001')
me_mesh_001.from_pydata([(1.483, 1.498, 0.0), (1.466, 1.709, 0.0), (1.434, 1.921, 0.0), (1.388, 2.132, 0.0), (1.327, 2.341, 0.0), (1.254, 2.547, 0.0), (1.167, 2.746, 0.0), (1.067, 2.938, 0.0), (0.9544, 3.121, 0.0), (0.8298, 3.293, 0.0), (0.6934, 3.452, 0.0), (0.5456, 3.596, 0.0), (0.1851, 0.01307, 0.0), (0.3677, 0.0508, 0.0), (0.5451, 0.1109, 0.0), (0.7148, 0.1913, 0.0), (0.8742, 0.2895, 0.0), (1.021, 0.4034, 0.0), (1.152, 0.5308, 0.0), (1.265, 0.6694, 0.0), (1.357, 0.817, 0.0), (1.426, 0.9713, 0.0), (1.47, 1.13, 0.0), (1.485, 1.291, 0.0), (1.456, 1.291, 0.2896), (1.454, 1.498, 0.2892), (1.437, 1.709, 0.2859), (1.406, 1.921, 0.2797), (1.361, 2.132, 0.2707), (1.302, 2.341, 0.259), (1.23, 2.547, 0.2446), (1.144, 2.746, 0.2276), (1.046, 2.938, 0.2081), (0.936, 3.121, 0.1862), (0.8138, 3.293, 0.1619), (0.6801, 3.452, 0.1353), (0.5351, 3.596, 0.1064), (0.1816, 0.01307, 0.03612), (0.3607, 0.0508, 0.07174), (0.5347, 0.1109, 0.1064), (0.7011, 0.1913, 0.1395), (0.8574, 0.2895, 0.1705), (1.001, 0.4034, 0.1991), (1.13, 0.5308, 0.2247), (1.24, 0.6694, 0.2467), (1.331, 0.817, 0.2647), (1.399, 0.9713, 0.2782), (1.441, 1.13, 0.2867), (1.37, 1.498, 0.5674), (1.354, 1.709, 0.5608), (1.325, 1.921, 0.5487), (1.282, 2.132, 0.531), (1.226, 2.341, 0.508), (1.158, 2.547, 0.4798), (1.078, 2.746, 0.4465), (0.9856, 2.938, 0.4082), (0.8817, 3.121, 0.3652), (0.7666, 3.293, 0.3175), (0.6406, 3.452, 0.2654), (0.5041, 3.596, 0.2088), (0.1711, 0.01307, 0.07085), (0.3397, 0.0508, 0.1407), (0.5036, 0.1109, 0.2086), (0.6604, 0.1913, 0.2736), (0.8077, 0.2895, 0.3345), (0.943, 0.4034, 0.3906), (1.064, 0.5308, 0.4407), (1.168, 0.6694, 0.484), (1.254, 0.817, 0.5193), (1.318, 0.9713, 0.5458), (1.358, 1.13, 0.5624), (1.372, 1.291, 0.5681), (1.234, 1.291, 0.8248), (1.233, 1.498, 0.8237), (1.219, 1.709, 0.8142), (1.192, 1.921, 0.7965), (1.154, 2.132, 0.7709), (1.104, 2.341, 0.7375), (1.042, 2.547, 0.6965), (0.9701, 2.746, 0.6482), (0.887, 2.938, 0.5927), (0.7935, 3.121, 0.5302), (0.6899, 3.293, 0.461), (0.5765, 3.452, 0.3852), (0.4536, 3.596, 0.3031), (0.1539, 0.01307, 0.1029), (0.3057, 0.0508, 0.2043), (0.4533, 0.1109, 0.3029), (0.5944, 0.1913, 0.3971), (0.7269, 0.2895, 0.4857), (0.8487, 0.4034, 0.5671), (0.9576, 0.5308, 0.6399), (1.052, 0.6694, 0.7026), (1.128, 0.817, 0.7539), (1.186, 0.9713, 0.7924), (1.222, 1.13, 0.8165), (1.05, 1.291, 1.05), (1.048, 1.498, 1.048), (1.036, 1.709, 1.036), (1.014, 1.921, 1.014), (0.9812, 2.132, 0.9812), (0.9386, 2.341, 0.9386), (0.8865, 2.547, 0.8865), (0.825, 2.746, 0.825), (0.7543, 2.938, 0.7543), (0.6748, 3.121, 0.6748), (0.5868, 3.293, 0.5868), (0.4903, 3.452, 0.4903), (0.3858, 3.596, 0.3858), (0.1309, 0.01307, 0.1309), (0.26, 0.0508, 0.26), (0.3855, 0.1109, 0.3855), (0.5055, 0.1913, 0.5055), (0.6181, 0.2895, 0.6181), (0.7217, 0.4034, 0.7217), (0.8144, 0.5308, 0.8144), (0.8943, 0.6694, 0.8943), (0.9596, 0.817, 0.9596), (1.008, 0.9713, 1.008), (1.039, 1.13, 1.039), (0.8237, 1.498, 1.233), (0.8142, 1.709, 1.219), (0.7965, 1.921, 1.192), (0.7709, 2.132, 1.154), (0.7375, 2.341, 1.104), (0.6965, 2.547, 1.042), (0.6482, 2.746, 0.9701), (0.5927, 2.938, 0.887), (0.5302, 3.121, 0.7935), (0.461, 3.293, 0.6899), (0.3852, 3.452, 0.5765), (0.3031, 3.596, 0.4536), (0.1029, 0.01307, 0.1539), (0.2043, 0.0508, 0.3057), (0.3029, 0.1109, 0.4533), (0.3971, 0.1913, 0.5944), (0.4857, 0.2895, 0.7269), (0.5671, 0.4034, 0.8487), (0.6399, 0.5308, 0.9576), (0.7026, 0.6694, 1.052), (0.7539, 0.817, 1.128), (0.7924, 0.9713, 1.186), (0.8165, 1.13, 1.222), (0.8248, 1.291, 1.234), (0.5681, 1.291, 1.372), (0.5674, 1.498, 1.37), (0.5608, 1.709, 1.354), (0.5487, 1.921, 1.325), (0.531, 2.132, 1.282), (0.508, 2.341, 1.226), (0.4798, 2.547, 1.158), (0.4465, 2.746, 1.078), (0.4082, 2.938, 0.9856), (0.3652, 3.121, 0.8817), (0.3175, 3.293, 0.7666), (0.2654, 3.452, 0.6406), (0.2088, 3.596, 0.5041), (0.07085, 0.01307, 0.1711), (0.1407, 0.0508, 0.3397), (0.2086, 0.1109, 0.5036), (0.2735, 0.1913, 0.6604), (0.3345, 0.2895, 0.8077), (0.3906, 0.4034, 0.943), (0.4407, 0.5308, 1.064), (0.484, 0.6694, 1.168), (0.5193, 0.817, 1.254), (0.5458, 0.9713, 1.318), (0.5624, 1.13, 1.358), (0.2896, 1.291, 1.456), (0.2892, 1.498, 1.454), (0.2859, 1.709, 1.437), (0.2797, 1.921, 1.406), (0.2707, 2.132, 1.361), (0.259, 2.341, 1.302), (0.2446, 2.547, 1.23), (0.2276, 2.746, 1.144), (0.2081, 2.938, 1.046), (0.1862, 3.121, 0.936), (0.1619, 3.293, 0.8138), (0.1353, 3.452, 0.6801), (0.1064, 3.596, 0.5351), (0.0, 0.0, 0.0), (0.03612, 0.01307, 0.1816), (0.07174, 0.0508, 0.3607), (0.1064, 0.1109, 0.5347), (0.1395, 0.1913, 0.7011), (0.1705, 0.2895, 0.8574), (0.1991, 0.4034, 1.001), (0.2247, 0.5308, 1.13), (0.2467, 0.6694, 1.24), (0.2647, 0.817, 1.331), (0.2782, 0.9713, 1.399), (0.2867, 1.13, 1.441), (0.0, 1.498, 1.483), (1.192e-07, 1.709, 1.466), (1.192e-07, 1.921, 1.434), (2.384e-07, 2.132, 1.388), (3.576e-07, 2.341, 1.327), (2.384e-07, 2.547, 1.254), (4.768e-07, 2.746, 1.167), (2.384e-07, 2.938, 1.067), (2.384e-07, 3.121, 0.9544), (3.576e-07, 3.293, 0.8298), (3.576e-07, 3.452, 0.6934), (3.576e-07, 3.596, 0.5456), (-1.192e-07, 0.01307, 0.1851), (1.192e-07, 0.0508, 0.3677), (-1.192e-07, 0.1109, 0.5451), (-1.192e-07, 0.1913, 0.7148), (0.0, 0.2895, 0.8742), (0.0, 0.4034, 1.021), (-1.192e-07, 0.5308, 1.152), (-1.192e-07, 0.6694, 1.265), (-2.384e-07, 0.817, 1.357), (0.0, 0.9713, 1.426), (0.0, 1.13, 1.47), (1.192e-07, 1.291, 1.485), (3.576e-07, 3.596, 0.002767)], [], [(6, 7, 32, 31), (21, 22, 47, 46), (23, 0, 25, 24), (14, 15, 40, 39), (7, 8, 33, 32), (22, 23, 24, 47), (0, 1, 26, 25), (15, 16, 41, 40), (8, 9, 34, 33), (1, 2, 27, 26), (16, 17, 42, 41), (9, 10, 35, 34), (2, 3, 28, 27), (17, 18, 43, 42), (10, 11, 36, 35), (3, 4, 29, 28), (18, 19, 44, 43), (181, 12, 37), (4, 5, 30, 29), (19, 20, 45, 44), (12, 13, 38, 37), (5, 6, 31, 30), (20, 21, 46, 45), (13, 14, 39, 38), (44, 45, 68, 67), (37, 38, 61, 60), (30, 31, 54, 53), (45, 46, 69, 68), (38, 39, 62, 61), (31, 32, 55, 54), (46, 47, 70, 69), (24, 25, 48, 71), (39, 40, 63, 62), (32, 33, 56, 55), (47, 24, 71, 70), (25, 26, 49, 48), (40, 41, 64, 63), (33, 34, 57, 56), (26, 27, 50, 49), (41, 42, 65, 64), (34, 35, 58, 57), (27, 28, 51, 50), (42, 43, 66, 65), (35, 36, 59, 58), (28, 29, 52, 51), (43, 44, 67, 66), (181, 37, 60), (29, 30, 53, 52), (54, 55, 80, 79), (69, 70, 95, 94), (71, 48, 73, 72), (62, 63, 88, 87), (55, 56, 81, 80), (70, 71, 72, 95), (48, 49, 74, 73), (63, 64, 89, 88), (56, 57, 82, 81), (49, 50, 75, 74), (64, 65, 90, 89), (57, 58, 83, 82), (50, 51, 76, 75), (65, 66, 91, 90), (58, 59, 84, 83), (51, 52, 77, 76), (66, 67, 92, 91), (181, 60, 85), (52, 53, 78, 77), (67, 68, 93, 92), (60, 61, 86, 85), (53, 54, 79, 78), (68, 69, 94, 93), (61, 62, 87, 86), (81, 82, 106, 105), (74, 75, 99, 98), (89, 90, 114, 113), (82, 83, 107, 106), (75, 76, 100, 99), (90, 91, 115, 114), (83, 84, 108, 107), (76, 77, 101, 100), (91, 92, 116, 115), (181, 85, 109), (77, 78, 102, 101), (92, 93, 117, 116), (85, 86, 110, 109), (78, 79, 103, 102), (93, 94, 118, 117), (86, 87, 111, 110), (79, 80, 104, 103), (94, 95, 119, 118), (72, 73, 97, 96), (87, 88, 112, 111), (80, 81, 105, 104), (95, 72, 96, 119), (73, 74, 98, 97), (88, 89, 113, 112), (114, 115, 138, 137), (107, 108, 131, 130), (100, 101, 124, 123), (115, 116, 139, 138), (181, 109, 132), (101, 102, 125, 124), (116, 117, 140, 139), (109, 110, 133, 132), (102, 103, 126, 125), (117, 118, 141, 140), (110, 111, 134, 133), (103, 104, 127, 126), (118, 119, 142, 141), (96, 97, 120, 143), (111, 112, 135, 134), (104, 105, 128, 127), (119, 96, 143, 142), (97, 98, 121, 120), (112, 113, 136, 135), (105, 106, 129, 128), (98, 99, 122, 121), (113, 114, 137, 136), (106, 107, 130, 129), (99, 100, 123, 122), (124, 125, 150, 149), (139, 140, 165, 164), (132, 133, 158, 157), (125, 126, 151, 150), (140, 141, 166, 165), (133, 134, 159, 158), (126, 127, 152, 151), (141, 142, 167, 166), (143, 120, 145, 144), (134, 135, 160, 159), (127, 128, 153, 152), (142, 143, 144, 167), (120, 121, 146, 145), (135, 136, 161, 160), (128, 129, 154, 153), (121, 122, 147, 146), (136, 137, 162, 161), (129, 130, 155, 154), (122, 123, 148, 147), (137, 138, 163, 162), (130, 131, 156, 155), (123, 124, 149, 148), (138, 139, 164, 163), (181, 132, 157), (151, 152, 176, 175), (166, 167, 192, 191), (144, 145, 169, 168), (159, 160, 185, 184), (152, 153, 177, 176), (167, 144, 168, 192), (145, 146, 170, 169), (160, 161, 186, 185), (153, 154, 178, 177), (146, 147, 171, 170), (161, 162, 187, 186), (154, 155, 179, 178), (147, 148, 172, 171), (162, 163, 188, 187), (155, 156, 180, 179), (148, 149, 173, 172), (163, 164, 189, 188), (181, 157, 182), (149, 150, 174, 173), (164, 165, 190, 189), (157, 158, 183, 182), (150, 151, 175, 174), (165, 166, 191, 190), (158, 159, 184, 183), (185, 186, 209, 208), (177, 178, 202, 201), (170, 171, 195, 194), (186, 187, 210, 209), (178, 179, 203, 202), (171, 172, 196, 195), (187, 188, 211, 210), (179, 180, 204, 203), (172, 173, 197, 196), (188, 189, 212, 211), (181, 182, 205), (173, 174, 198, 197), (189, 190, 213, 212), (182, 183, 206, 205), (174, 175, 199, 198), (190, 191, 214, 213), (183, 184, 207, 206), (175, 176, 200, 199), (191, 192, 215, 214), (168, 169, 193, 216), (184, 185, 208, 207), (176, 177, 201, 200), (192, 168, 216, 215), (169, 170, 194, 193), (11, 217, 204, 180, 156, 131, 108, 84, 59, 36)])
me_mesh_001.polygons.foreach_set('use_smooth', [True] * 193)
me_mesh_001.materials.append(mat_green_glow)
me_mesh_001.use_remesh_fix_poles = True
me_mesh_001.use_remesh_preserve_attributes = False
me_mesh_001.update()
me_circle_004 = bpy.data.meshes.new('Circle.004')
me_circle_004.from_pydata([(0.8315, -0.5556, 0.0), (0.9239, 0.3827, 0.0), (0.8315, 0.5556, 0.0), (0.7071, 0.7071, 0.0), (0.5556, 0.8315, 0.0), (0.1951, 0.9808, 0.0), (-1.145e-07, 1.0, 6.966e-08), (-1.416e-07, 0.9808, 0.1951), (-1.863e-07, 0.9239, 0.3827), (-7.451e-08, 0.8315, 0.5556), (-1.341e-07, 0.7071, 0.7071), (2.98e-08, 0.5556, 0.8315), (-1.043e-07, 0.3827, 0.9239), (4.47e-08, 0.1951, 0.9808), (1.49e-07, -1.781e-07, 1.0), (4.47e-08, -0.1951, 0.9808), (1.043e-07, -0.3827, 0.9239), (2.98e-08, -0.5556, 0.8315), (7.451e-08, -0.7071, 0.7071), (1.267e-07, -0.8315, 0.5556), (1.788e-07, -0.9239, 0.3827), (1.602e-07, -0.9808, 0.1951), (0.03806, 0.9808, 0.1913), (0.07466, 0.9239, 0.3753), (0.1084, 0.8315, 0.5449), (0.1379, 0.7071, 0.6935), (0.1622, 0.5556, 0.8155), (0.1802, 0.3827, 0.9061), (0.1913, 0.1951, 0.9619), (0.1951, -1.755e-07, 0.9808), (0.1913, -0.1951, 0.9619), (0.1802, -0.3827, 0.9061), (0.1622, -0.5556, 0.8155), (0.1379, -0.7071, 0.6935), (0.1084, -0.8315, 0.5449), (0.07466, -0.9239, 0.3753), (0.03806, -0.9808, 0.1913), (0.07466, 0.9808, 0.1802), (0.1464, 0.9239, 0.3536), (0.2126, 0.8315, 0.5133), (0.2706, 0.7071, 0.6533), (0.3182, 0.5556, 0.7682), (0.3536, 0.3827, 0.8536), (0.3753, 0.1951, 0.9061), (0.3827, -1.678e-07, 0.9239), (0.3753, -0.1951, 0.9061), (0.3536, -0.3827, 0.8536), (0.3182, -0.5556, 0.7682), (0.2706, -0.7071, 0.6533), (0.2126, -0.8315, 0.5133), (0.1464, -0.9239, 0.3536), (0.07466, -0.9808, 0.1802), (0.1084, 0.9808, 0.1622), (0.2126, 0.9239, 0.3182), (0.3087, 0.8315, 0.4619), (0.3928, 0.7071, 0.5879), (0.4619, 0.5556, 0.6913), (0.5133, 0.3827, 0.7682), (0.5449, 0.1951, 0.8155), (0.5556, -1.554e-07, 0.8315), (0.5449, -0.1951, 0.8155), (0.5133, -0.3827, 0.7682), (0.4619, -0.5556, 0.6913), (0.3928, -0.7071, 0.5879), (0.3087, -0.8315, 0.4619), (0.2126, -0.9239, 0.3182), (0.1084, -0.9808, 0.1622), (0.1379, 0.9808, 0.1379), (0.2706, 0.9239, 0.2706), (0.3928, 0.8315, 0.3928), (0.5, 0.7071, 0.5), (0.5879, 0.5556, 0.5879), (0.6533, 0.3827, 0.6533), (0.6935, 0.1951, 0.6935), (0.7071, -1.387e-07, 0.7071), (0.6935, -0.1951, 0.6935), (0.6533, -0.3827, 0.6533), (0.5879, -0.5556, 0.5879), (0.5, -0.7071, 0.5), (0.3928, -0.8315, 0.3928), (0.2706, -0.9239, 0.2706), (0.1379, -0.9808, 0.1379), (0.1622, 0.9808, 0.1084), (0.3182, 0.9239, 0.2126), (0.4619, 0.8315, 0.3087), (0.5879, 0.7071, 0.3928), (0.6913, 0.5556, 0.4619), (0.7682, 0.3827, 0.5133), (0.8155, 0.1951, 0.5449), (0.8315, -1.184e-07, 0.5556), (0.8155, -0.1951, 0.5449), (0.7682, -0.3827, 0.5133), (0.6913, -0.5556, 0.4619), (0.5879, -0.7071, 0.3928), (0.4619, -0.8315, 0.3087), (0.3182, -0.9239, 0.2126), (0.1622, -0.9808, 0.1084), (0.1802, 0.9808, 0.07466), (0.3536, 0.9239, 0.1464), (0.5133, 0.8315, 0.2126), (0.6533, 0.7071, 0.2706), (0.7682, 0.5556, 0.3182), (0.8536, 0.3827, 0.3536), (0.9061, 0.1951, 0.3753), (0.9239, -9.513e-08, 0.3827), (0.9061, -0.1951, 0.3753), (0.8536, -0.3827, 0.3536), (0.7682, -0.5556, 0.3182), (0.6533, -0.7071, 0.2706), (0.5133, -0.8315, 0.2126), (0.3536, -0.9239, 0.1464), (0.1802, -0.9808, 0.07466), (-4.649e-08, -1.0, -2.389e-07), (0.1913, 0.9808, 0.03806), (0.3753, 0.9239, 0.07466), (0.5449, 0.8315, 0.1084), (0.6935, 0.7071, 0.1379), (0.8155, 0.5556, 0.1622), (0.9061, 0.3827, 0.1802), (0.9619, 0.1951, 0.1913), (0.9808, -6.992e-08, 0.1951), (0.9619, -0.1951, 0.1913), (0.9061, -0.3827, 0.1802), (0.8155, -0.5556, 0.1622), (0.6935, -0.7071, 0.1379), (0.5449, -0.8315, 0.1084), (0.3753, -0.9239, 0.07466), (0.1913, -0.9808, 0.03806), (0.3827, 0.9239, 3.278e-07), (0.9808, 0.1951, -1.043e-07), (1.0, -4.371e-08, -1.639e-07), (0.9808, -0.1951, -1.043e-07), (0.9239, -0.3827, -1.639e-07), (0.7071, -0.7071, -1.341e-07), (0.5556, -0.8315, -2.682e-07), (0.3827, -0.9239, -3.204e-07), (0.1951, -0.9808, -2.608e-07)], [], [(14, 29, 28, 13), (15, 30, 29, 14), (16, 31, 30, 15), (17, 32, 31, 16), (18, 33, 32, 17), (19, 34, 33, 18), (20, 35, 34, 19), (7, 22, 6), (21, 36, 35, 20), (8, 23, 22, 7), (112, 36, 21), (9, 24, 23, 8), (10, 25, 24, 9), (11, 26, 25, 10), (12, 27, 26, 11), (13, 28, 27, 12), (32, 47, 46, 31), (33, 48, 47, 32), (34, 49, 48, 33), (35, 50, 49, 34), (22, 37, 6), (36, 51, 50, 35), (23, 38, 37, 22), (112, 51, 36), (24, 39, 38, 23), (25, 40, 39, 24), (26, 41, 40, 25), (27, 42, 41, 26), (28, 43, 42, 27), (29, 44, 43, 28), (30, 45, 44, 29), (31, 46, 45, 30), (50, 65, 64, 49), (37, 52, 6), (51, 66, 65, 50), (38, 53, 52, 37), (112, 66, 51), (39, 54, 53, 38), (40, 55, 54, 39), (41, 56, 55, 40), (42, 57, 56, 41), (43, 58, 57, 42), (44, 59, 58, 43), (45, 60, 59, 44), (46, 61, 60, 45), (47, 62, 61, 46), (48, 63, 62, 47), (49, 64, 63, 48), (55, 70, 69, 54), (56, 71, 70, 55), (57, 72, 71, 56), (58, 73, 72, 57), (59, 74, 73, 58), (60, 75, 74, 59), (61, 76, 75, 60), (62, 77, 76, 61), (63, 78, 77, 62), (64, 79, 78, 63), (65, 80, 79, 64), (52, 67, 6), (66, 81, 80, 65), (53, 68, 67, 52), (112, 81, 66), (54, 69, 68, 53), (73, 88, 87, 72), (74, 89, 88, 73), (75, 90, 89, 74), (76, 91, 90, 75), (77, 92, 91, 76), (78, 93, 92, 77), (79, 94, 93, 78), (80, 95, 94, 79), (67, 82, 6), (81, 96, 95, 80), (68, 83, 82, 67), (112, 96, 81), (69, 84, 83, 68), (70, 85, 84, 69), (71, 86, 85, 70), (72, 87, 86, 71), (91, 106, 105, 90), (92, 107, 106, 91), (93, 108, 107, 92), (94, 109, 108, 93), (95, 110, 109, 94), (82, 97, 6), (96, 111, 110, 95), (83, 98, 97, 82), (112, 111, 96), (84, 99, 98, 83), (85, 100, 99, 84), (86, 101, 100, 85), (87, 102, 101, 86), (88, 103, 102, 87), (89, 104, 103, 88), (90, 105, 104, 89), (109, 125, 124, 108), (110, 126, 125, 109), (97, 113, 6), (111, 127, 126, 110), (98, 114, 113, 97), (112, 127, 111), (99, 115, 114, 98), (100, 116, 115, 99), (101, 117, 116, 100), (102, 118, 117, 101), (103, 119, 118, 102), (104, 120, 119, 103), (105, 121, 120, 104), (106, 122, 121, 105), (107, 123, 122, 106), (108, 124, 123, 107), (114, 128, 5, 113), (112, 136, 127), (115, 4, 128, 114), (116, 3, 4, 115), (117, 2, 3, 116), (118, 1, 2, 117), (119, 129, 1, 118), (120, 130, 129, 119), (121, 131, 130, 120), (122, 132, 131, 121), (123, 0, 132, 122), (124, 133, 0, 123), (125, 134, 133, 124), (126, 135, 134, 125), (113, 5, 6), (127, 136, 135, 126)])
me_circle_004.polygons.foreach_set('use_smooth', [True] * 128)
_uv = me_circle_004.uv_layers.new(name='UVMap')
_uv.uv.foreach_set('vector', [0.0, 0.0, 0.0, 0.0, 0.0, 0.0, 0.0, 0.0, 0.0, 0.0, 0.0, 0.0, 0.0, 0.0, 0.0, 0.0, 0.0, 0.0, 0.0, 0.0, 0.0, 0.0, 0.0, 0.0, 0.0, 0.0, 0.0, 0.0, 0.0, 0.0, 0.0, 0.0, 0.0, 0.0, 0.0, 0.0, 0.0, 0.0, 0.0, 0.0, 0.0, 0.0, 0.0, 0.0, 0.0, 0.0, 0.0, 0.0, 0.0, 0.0, 0.0, 0.0, 0.0, 0.0, 0.0, 0.0, 0.0, 0.0, 0.0, 0.0, 0.0, 0.0, 0.0, 0.0, 0.0, 0.0, 0.0, 0.0, 0.0, 0.0, 0.0, 0.0, 0.0, 0.0, 0.0, 0.0, 0.0, 0.0, 0.0, 0.0, 0.0, 0.0, 0.0, 0.0, 0.0, 0.0, 0.0, 0.0, 0.0, 0.0, 0.0, 0.0, 0.0, 0.0, 0.0, 0.0, 0.0, 0.0, 0.0, 0.0, 0.0, 0.0, 0.0, 0.0, 0.0, 0.0, 0.0, 0.0, 0.0, 0.0, 0.0, 0.0, 0.0, 0.0, 0.0, 0.0, 0.0, 0.0, 0.0, 0.0, 0.0, 0.0, 0.0, 0.0, 0.0, 0.0, 0.0, 0.0, 0.0, 0.0, 0.0, 0.0, 0.0, 0.0, 0.0, 0.0, 0.0, 0.0, 0.0, 0.0, 0.0, 0.0, 0.0, 0.0, 0.0, 0.0, 0.0, 0.0, 0.0, 0.0, 0.0, 0.0, 0.0, 0.0, 0.0, 0.0, 0.0, 0.0, 0.0, 0.0, 0.0, 0.0, 0.0, 0.0, 0.0, 0.0, 0.0, 0.0, 0.0, 0.0, 0.0, 0.0, 0.0, 0.0, 0.0, 0.0, 0.0, 0.0, 0.0, 0.0, 0.0, 0.0, 0.0, 0.0, 0.0, 0.0, 0.0, 0.0, 0.0, 0.0, 0.0, 0.0, 0.0, 0.0, 0.0, 0.0, 0.0, 0.0, 0.0, 0.0, 0.0, 0.0, 0.0, 0.0, 0.0, 0.0, 0.0, 0.0, 0.0, 0.0, 0.0, 0.0, 0.0, 0.0, 0.0, 0.0, 0.0, 0.0, 0.0, 0.0, 0.0, 0.0, 0.0, 0.0, 0.0, 0.0, 0.0, 0.0, 0.0, 0.0, 0.0, 0.0, 0.0, 0.0, 0.0, 0.0, 0.0, 0.0, 0.0, 0.0, 0.0, 0.0, 0.0, 0.0, 0.0, 0.0, 0.0, 0.0, 0.0, 0.0, 0.0, 0.0, 0.0, 0.0, 0.0, 0.0, 0.0, 0.0, 0.0, 0.0, 0.0, 0.0, 0.0, 0.0, 0.0, 0.0, 0.0, 0.0, 0.0, 0.0, 0.0, 0.0, 0.0, 0.0, 0.0, 0.0, 0.0, 0.0, 0.0, 0.0, 0.0, 0.0, 0.0, 0.0, 0.0, 0.0, 0.0, 0.0, 0.0, 0.0, 0.0, 0.0, 0.0, 0.0, 0.0, 0.0, 0.0, 0.0, 0.0, 0.0, 0.0, 0.0, 0.0, 0.0, 0.0, 0.0, 0.0, 0.0, 0.0, 0.0, 0.0, 0.0, 0.0, 0.0, 0.0, 0.0, 0.0, 0.0, 0.0, 0.0, 0.0, 0.0, 0.0, 0.0, 0.0, 0.0, 0.0, 0.0, 0.0, 0.0, 0.0, 0.0, 0.0, 0.0, 0.0, 0.0, 0.0, 0.0, 0.0, 0.0, 0.0, 0.0, 0.0, 0.0, 0.0, 0.0, 0.0, 0.0, 0.0, 0.0, 0.0, 0.0, 0.0, 0.0, 0.0, 0.0, 0.0, 0.0, 0.0, 0.0, 0.0, 0.0, 0.0, 0.0, 0.0, 0.0, 0.0, 0.0, 0.0, 0.0, 0.0, 0.0, 0.0, 0.0, 0.0, 0.0, 0.0, 0.0, 0.0, 0.0, 0.0, 0.0, 0.0, 0.0, 0.0, 0.0, 0.0, 0.0, 0.0, 0.0, 0.0, 0.0, 0.0, 0.0, 0.0, 0.0, 0.0, 0.0, 0.0, 0.0, 0.0, 0.0, 0.0, 0.0, 0.0, 0.0, 0.0, 0.0, 0.0, 0.0, 0.0, 0.0, 0.0, 0.0, 0.0, 0.0, 0.0, 0.0, 0.0, 0.0, 0.0, 0.0, 0.0, 0.0, 0.0, 0.0, 0.0, 0.0, 0.0, 0.0, 0.0, 0.0, 0.0, 0.0, 0.0, 0.0, 0.0, 0.0, 0.0, 0.0, 0.0, 0.0, 0.0, 0.0, 0.0, 0.0, 0.0, 0.0, 0.0, 0.0, 0.0, 0.0, 0.0, 0.0, 0.0, 0.0, 0.0, 0.0, 0.0, 0.0, 0.0, 0.0, 0.0, 0.0, 0.0, 0.0, 0.0, 0.0, 0.0, 0.0, 0.0, 0.0, 0.0, 0.0, 0.0, 0.0, 0.0, 0.0, 0.0, 0.0, 0.0, 0.0, 0.0, 0.0, 0.0, 0.0, 0.0, 0.0, 0.0, 0.0, 0.0, 0.0, 0.0, 0.0, 0.0, 0.0, 0.0, 0.0, 0.0, 0.0, 0.0, 0.0, 0.0, 0.0, 0.0, 0.0, 0.0, 0.0, 0.0, 0.0, 0.0, 0.0, 0.0, 0.0, 0.0, 0.0, 0.0, 0.0, 0.0, 0.0, 0.0, 0.0, 0.0, 0.0, 0.0, 0.0, 0.0, 0.0, 0.0, 0.0, 0.0, 0.0, 0.0, 0.0, 0.0, 0.0, 0.0, 0.0, 0.0, 0.0, 0.0, 0.0, 0.0, 0.0, 0.0, 0.0, 0.0, 0.0, 0.0, 0.0, 0.0, 0.0, 0.0, 0.0, 0.0, 0.0, 0.0, 0.0, 0.0, 0.0, 0.0, 0.0, 0.0, 0.0, 0.0, 0.0, 0.0, 0.0, 0.0, 0.0, 0.0, 0.0, 0.0, 0.0, 0.0, 0.0, 0.0, 0.0, 0.0, 0.0, 0.0, 0.0, 0.0, 0.0, 0.0, 0.0, 0.0, 0.0, 0.0, 0.0, 0.0, 0.0, 0.0, 0.0, 0.0, 0.0, 0.0, 0.0, 0.0, 0.0, 0.0, 0.0, 0.0, 0.0, 0.0, 0.0, 0.0, 0.0, 0.0, 0.0, 0.0, 0.0, 0.0, 0.0, 0.0, 0.0, 0.0, 0.0, 0.0, 0.0, 0.0, 0.0, 0.0, 0.0, 0.0, 0.0, 0.0, 0.0, 0.0, 0.0, 0.0, 0.0, 0.0, 0.0, 0.0, 0.0, 0.0, 0.0, 0.0, 0.0, 0.0, 0.0, 0.0, 0.0, 0.0, 0.0, 0.0, 0.0, 0.0, 0.0, 0.0, 0.0, 0.0, 0.0, 0.0, 0.0, 0.0, 0.0, 0.0, 0.0, 0.0, 0.0, 0.0, 0.0, 0.0, 0.0, 0.0, 0.0, 0.0, 0.0, 0.0, 0.0, 0.0, 0.0, 0.0, 0.0, 0.0, 0.0, 0.0, 0.0, 0.0, 0.0, 0.0, 0.0, 0.0, 0.0, 0.0, 0.0, 0.0, 0.0, 0.0, 0.0, 0.0, 0.0, 0.0, 0.0, 0.0, 0.0, 0.0, 0.0, 0.0, 0.0, 0.0, 0.0, 0.0, 0.0, 0.0, 0.0, 0.0, 0.0, 0.0, 0.0, 0.0, 0.0, 0.0, 0.0, 0.0, 0.0, 0.0, 0.0, 0.0, 0.0, 0.0, 0.0, 0.0, 0.0, 0.0, 0.0, 0.0, 0.0, 0.0, 0.0, 0.0, 0.0, 0.0, 0.0, 0.0, 0.0, 0.0, 0.0, 0.0, 0.0, 0.0, 0.0, 0.0, 0.0, 0.0, 0.0, 0.0, 0.0, 0.0, 0.0, 0.0, 0.0, 0.0, 0.0, 0.0, 0.0, 0.0, 0.0, 0.0, 0.0, 0.0, 0.0, 0.0, 0.0, 0.0, 0.0, 0.0, 0.0, 0.0, 0.0, 0.0, 0.0, 0.0, 0.0, 0.0, 0.0, 0.0, 0.0, 0.0, 0.0, 0.0, 0.0, 0.0, 0.0, 0.0, 0.0, 0.0, 0.0, 0.0, 0.0, 0.0, 0.0, 0.0, 0.0, 0.0, 0.0, 0.0, 0.0, 0.0, 0.0, 0.0, 0.0, 0.0, 0.0, 0.0, 0.0, 0.0, 0.0, 0.0, 0.0, 0.0, 0.0, 0.0, 0.0, 0.0, 0.0, 0.0, 0.0, 0.0, 0.0, 0.0, 0.0, 0.0, 0.0, 0.0, 0.0, 0.0, 0.0, 0.0, 0.0, 0.0, 0.0, 0.0, 0.0, 0.0, 0.0, 0.0, 0.0, 0.0, 0.0, 0.0, 0.0, 0.0, 0.0, 0.0, 0.0, 0.0, 0.0, 0.0, 0.0, 0.0, 0.0, 0.0, 0.0, 0.0, 0.0, 0.0, 0.0, 0.0, 0.0, 0.0, 0.0, 0.0, 0.0, 0.0, 0.0, 0.0, 0.0, 0.0, 0.0, 0.0, 0.0, 0.0, 0.0, 0.0, 0.0, 0.0, 0.0, 0.0, 0.0, 0.0, 0.0, 0.0, 0.0, 0.0, 0.0, 0.0, 0.0, 0.0, 0.0, 0.0, 0.0, 0.0, 0.0, 0.0, 0.0, 0.0, 0.0, 0.0, 0.0, 0.0, 0.0, 0.0, 0.0, 0.0, 0.0, 0.0, 0.0, 0.0, 0.0, 0.0, 0.0, 0.0, 0.0, 0.0, 0.0, 0.0, 0.0, 0.0, 0.0, 0.0, 0.0, 0.0, 0.0, 0.0, 0.0, 0.0, 0.0, 0.0, 0.0, 0.0, 0.0, 0.0, 0.0, 0.0, 0.0, 0.0, 0.0, 0.0, 0.0, 0.0, 0.0, 0.0, 0.0, 0.0, 0.0, 0.0, 0.0, 0.0, 0.0, 0.0, 0.0, 0.0, 0.0, 0.0, 0.0, 0.0, 0.0, 0.0, 0.0, 0.0, 0.0, 0.0, 0.0, 0.0, 0.0, 0.0, 0.0, 0.0, 0.0, 0.0, 0.0, 0.0, 0.0, 0.0, 0.0, 0.0, 0.0, 0.0, 0.0, 0.0, 0.0, 0.0, 0.0, 0.0, 0.0, 0.0, 0.0, 0.0, 0.0])
me_circle_004.materials.append(mat_inner_glow)
me_circle_004.use_remesh_fix_poles = True
me_circle_004.use_remesh_preserve_attributes = False
me_circle_004.update()

# ---- curves / text
txt_text_001 = bpy.data.curves.new('Text.001', 'FONT')
txt_text_001.dimensions = '2D'
txt_text_001.body = 'IR MISSILE TUBE'
txt_text_001.materials.append(mat_material)
txt_text_001.use_path_clamp = True
txt_text_001.space_line = 0.8
txt_text_001.space_character = 0.9

# ---- objects
ob_small_energy_blast = bpy.data.objects.new('Small Energy Blast', None)
ob_camera_002 = bpy.data.objects.new('Camera.002', cam_camera_002)
ob_lamp_002 = bpy.data.objects.new('Lamp.002', light_lamp_002)
ob_sun_002 = bpy.data.objects.new('Sun.002', light_sun_002)
ob_text_001 = bpy.data.objects.new('Text.001', txt_text_001)
ob_top_point = bpy.data.objects.new('Top Point', light_point_001)
ob_top_sun = bpy.data.objects.new('Top Sun', light_sun_001)
ob_ship_top = bpy.data.objects.new('Ship Top', cam_camera_001)
ob_top_point_001 = bpy.data.objects.new('Top Point.001', light_point_002)
ob_top_sun_001 = bpy.data.objects.new('Top Sun.001', light_sun_003)
ob_ship_top_001 = bpy.data.objects.new('Ship Top.001', cam_camera_003)
ob_circle_001 = bpy.data.objects.new('Circle.001', me_circle_002)
ob_beziercurve = bpy.data.objects.new('BezierCurve', me_mesh)
ob_circle_002 = bpy.data.objects.new('Circle.002', me_circle_003)
ob_circle_003 = bpy.data.objects.new('Circle.003', me_circle_001)
ob_beziercurve_001 = bpy.data.objects.new('BezierCurve.001', me_mesh_001)
ob_circle_004 = bpy.data.objects.new('Circle.004', me_circle_004)

# ---- transforms, parenting, visibility, modifiers, constraints
ob_small_energy_blast.location = (0.0, 0.0, 0.0)
ob_small_energy_blast.empty_display_type = 'SINGLE_ARROW'
ob_camera_002.location = (9.703, -9.81, 9.862)
ob_camera_002.rotation_euler = (0.9696, 4.792e-10, 0.7854)
ob_camera_002.lock_rotations_4d = False
ob_camera_002.empty_display_type = 'ARROWS'
ob_camera_002.color = (0.0, 0.0, 0.0, 0.0)
ob_camera_002.display_type = 'WIRE'
ob_camera_002.lineart.crease_threshold = 0.0
ob_lamp_002.location = (3.856, 1.568, 1.311)
ob_lamp_002.rotation_euler = (0.6503, 0.05522, 3.437)
ob_lamp_002.lock_rotations_4d = False
ob_lamp_002.empty_display_type = 'ARROWS'
ob_lamp_002.color = (0.0, 0.0, 0.0, 0.0)
ob_lamp_002.lineart.crease_threshold = 0.0
ob_sun_002.location = (-7.599, 0.7973, 4.7)
ob_sun_002.rotation_euler = (-0.4189, -0.1396, 1.78)
ob_sun_002.lineart.crease_threshold = 0.0
ob_text_001.location = (1.085, -1.642, 2.227)
ob_text_001.rotation_euler = (0.9696, -0.0, 0.7854)
ob_text_001.scale = (0.09786, 0.09786, 0.09786)
ob_text_001.lineart.crease_threshold = 0.0
ob_top_point.location = (-12.34, 10.56, 11.79)
ob_top_point.rotation_euler = (0.0, -0.0, -3.142)
ob_top_point.scale = (-1.0, 1.0, 1.0)
ob_top_point.lineart.crease_threshold = 0.0
ob_top_sun.location = (15.0, -13.0, 18.0)
ob_top_sun.rotation_euler = (2.079e-08, 1.134, -0.8727)
ob_top_sun.scale = (1.0, -1.0, 1.0)
ob_top_sun.lineart.crease_threshold = 0.0
ob_ship_top.location = (0.0, 0.0, 30.0)
ob_ship_top.rotation_euler = (0.0, -0.0, -3.142)
ob_ship_top.lock_rotations_4d = False
ob_ship_top.empty_display_type = 'ARROWS'
ob_ship_top.color = (0.0, 0.0, 0.0, 0.0)
ob_ship_top.display_type = 'WIRE'
ob_ship_top.lineart.crease_threshold = 0.0
ob_top_point_001.location = (-12.34, 10.56, 11.79)
ob_top_point_001.rotation_euler = (0.0, -0.0, -3.142)
ob_top_point_001.scale = (-1.0, 1.0, 1.0)
ob_top_point_001.lineart.crease_threshold = 0.0
ob_top_sun_001.location = (15.0, -13.0, 18.0)
ob_top_sun_001.rotation_euler = (2.079e-08, 1.134, -0.8727)
ob_top_sun_001.scale = (1.0, -1.0, 1.0)
ob_top_sun_001.lineart.crease_threshold = 0.0
ob_ship_top_001.location = (-4.71e-15, 21.21, 21.21)
ob_ship_top_001.rotation_euler = (0.7854, 2.304e-07, -3.142)
ob_ship_top_001.lock_rotations_4d = False
ob_ship_top_001.empty_display_type = 'ARROWS'
ob_ship_top_001.color = (0.0, 0.0, 0.0, 0.0)
ob_ship_top_001.display_type = 'WIRE'
ob_ship_top_001.lineart.crease_threshold = 0.0
ob_circle_001.parent = ob_small_energy_blast
ob_circle_001.location = (0.0, 0.0, 0.0)
ob_circle_001.scale = (1.081, 1.081, 0.5406)
_m = ob_circle_001.modifiers.new('Mirror', 'MIRROR')
_m.use_axis = (True, False, True)
ob_beziercurve.parent = ob_small_energy_blast
ob_beziercurve.location = (0.0, -1.632, -0.001384)
ob_beziercurve.scale = (1.0, 1.0, 0.5)
_m = ob_beziercurve.modifiers.new('Mirror', 'MIRROR')
_m.use_axis = (True, False, True)
_m = ob_beziercurve.modifiers.new('EdgeSplit', 'EDGE_SPLIT')
_m = ob_beziercurve.modifiers.new('Auto Smooth', 'NODES')
_m.node_group = ng_auto_smooth
_gi = [s.identifier for s in ng_auto_smooth.interface.items_tree if s.item_type == 'SOCKET' and s.in_out == 'INPUT']
_m[_gi[1]] = 3.142  # Angle
ob_circle_002.parent = ob_small_energy_blast
ob_circle_002.location = (0.0, 0.0, 0.0)
ob_circle_002.scale = (0.6772, 0.6772, 0.3386)
_m = ob_circle_002.modifiers.new('Mirror', 'MIRROR')
_m.use_axis = (True, False, True)
ob_circle_003.parent = ob_small_energy_blast
ob_circle_003.location = (0.0, 0.0, 0.0)
ob_circle_003.scale = (1.081, 1.081, 0.5406)
_m = ob_circle_003.modifiers.new('Mirror', 'MIRROR')
_m.use_axis = (True, False, True)
ob_beziercurve_001.parent = ob_small_energy_blast
ob_beziercurve_001.location = (0.0, -1.632, -0.001384)
ob_beziercurve_001.scale = (1.0, 1.0, 0.5)
_m = ob_beziercurve_001.modifiers.new('Mirror', 'MIRROR')
_m.use_axis = (True, False, True)
_m = ob_beziercurve_001.modifiers.new('EdgeSplit', 'EDGE_SPLIT')
_m = ob_beziercurve_001.modifiers.new('Auto Smooth', 'NODES')
_m.node_group = ng_auto_smooth
_gi = [s.identifier for s in ng_auto_smooth.interface.items_tree if s.item_type == 'SOCKET' and s.in_out == 'INPUT']
_m[_gi[1]] = 3.142  # Angle
ob_circle_004.parent = ob_small_energy_blast
ob_circle_004.location = (0.0, 0.0, 0.0)
ob_circle_004.scale = (0.6772, 0.6772, 0.3386)
_m = ob_circle_004.modifiers.new('Mirror', 'MIRROR')
_m.use_axis = (True, False, True)

# ---- collection membership
scene.collection.objects.link(ob_small_energy_blast)
col_outfit_camera.objects.link(ob_camera_002)
col_outfit_camera.objects.link(ob_lamp_002)
col_outfit_camera.objects.link(ob_sun_002)
col_outfit_camera.objects.link(ob_text_001)
col_top_camera.objects.link(ob_top_point)
col_top_camera.objects.link(ob_top_sun)
col_top_camera.objects.link(ob_ship_top)
col_nova_camera.objects.link(ob_top_point_001)
col_nova_camera.objects.link(ob_top_sun_001)
col_nova_camera.objects.link(ob_ship_top_001)
col_outfit.objects.link(ob_circle_001)
col_outfit.objects.link(ob_beziercurve)
col_outfit.objects.link(ob_circle_002)
col_green.objects.link(ob_circle_003)
col_green.objects.link(ob_beziercurve_001)
col_green.objects.link(ob_circle_004)
def _layer_coll(name, lc=None):
    lc = lc or bpy.context.view_layer.layer_collection
    for c in lc.children:
        if c.name == name: return c
        r = _layer_coll(name, c)
        if r: return r
_layer_coll('Outfit Camera').exclude = True
_layer_coll('Top Camera').exclude = True
_layer_coll('Outfit').exclude = True

# ---- scene / render settings (as saved in the file)
scene.camera = ob_ship_top_001
scene.frame_start = 0; scene.frame_end = 143; scene.frame_set(0)
scene.render.engine = 'CYCLES'
scene.render.image_settings.compression = 90
scene.render.resolution_x = 36
scene.render.resolution_y = 36
scene.render.resolution_percentage = 50
scene.render.dither_intensity = 0.0
scene.cycles.samples = 96
scene.cycles.sampling_pattern = 'TABULATED_SOBOL'
scene.cycles.light_sampling_threshold = 0.0
scene.cycles.use_adaptive_sampling = False
scene.cycles.use_light_tree = False
scene.cycles.blur_glossy = 0.0
scene.cycles.volume_bounces = 1
scene.cycles.pixel_filter_type = 'GAUSSIAN'
scene.cycles.sample_clamp_indirect = 0.0
scene.view_settings.view_transform = 'Standard'
bpy.context.view_layer.update()
